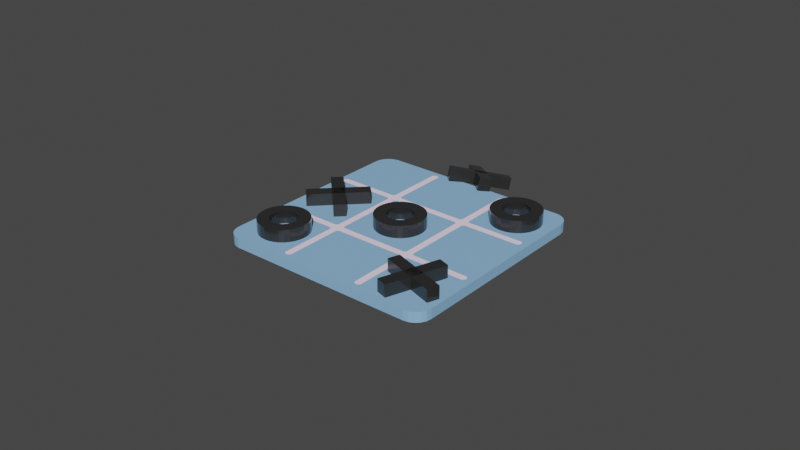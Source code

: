 # Source: tictactoe.blend  (saved by Blender 2.91.10; exported with 4.5.12 LTS)
import bpy
from mathutils import Matrix  # noqa: F401  (used for matrix-valued properties, if any)

bpy.ops.wm.read_factory_settings(use_empty=True)
scene = bpy.context.scene
scene.name = 'Scene'

# ---- collections
col_collection = bpy.data.collections.new('Collection'); scene.collection.children.link(col_collection)
col_fdfdfghghg_svg = bpy.data.collections.new('fdfdfghghg.svg'); scene.collection.children.link(col_fdfdfghghg_svg)

# ---- materials (node trees are filled in below, after node groups)
mat_material = bpy.data.materials.new('Material')
mat_material.alpha_threshold = 0.0
mat_material.line_color = (0.0, 0.0, 0.0, 1.0)
mat_material_005 = bpy.data.materials.new('Material.005')
mat_material_003 = bpy.data.materials.new('Material.003')
mat_svgmat = bpy.data.materials.new('SVGMat')
mat_svgmat.diffuse_color = (0.9505, 0.8078, 1.0, 1.0)

# ---- material node trees
mat_material.use_nodes = True; mat_material.node_tree.nodes.clear()
_N = mat_material.node_tree.nodes; _L = mat_material.node_tree.links
n0 = _N.new('ShaderNodeOutputMaterial'); n0.name = 'Material Output'; n0.location = (300, 300)
n1 = _N.new('ShaderNodeBsdfPrincipled'); n1.name = 'Principled BSDF'; n1.location = (10, 300)
n1.distribution = 'GGX'
n1.subsurface_method = 'BURLEY'
n1.inputs[0].default_value = (0.5303, 0.7596, 0.8, 1.0)
n1.inputs[2].default_value = 0.4312
n1.inputs[3].default_value = 1.45
n1.inputs[13].default_value = 0.4896
n1.inputs[18].default_value = 1.0
n1.inputs[27].default_value = (0.0, 0.0, 0.0, 1.0)
n1.inputs[28].default_value = 1.0
_L.new(n1.outputs[0], n0.inputs[0])
n0.is_active_output = True
mat_material_005.use_nodes = True; mat_material_005.node_tree.nodes.clear()
_N = mat_material_005.node_tree.nodes; _L = mat_material_005.node_tree.links
n0 = _N.new('ShaderNodeBsdfPrincipled'); n0.name = 'Principled BSDF'; n0.location = (10, 300)
n0.distribution = 'GGX'
n0.subsurface_method = 'BURLEY'
n0.inputs[0].default_value = (0.2721, 0.5118, 0.8, 1.0)
n0.inputs[3].default_value = 1.45
n0.inputs[27].default_value = (0.0, 0.0, 0.0, 1.0)
n0.inputs[28].default_value = 1.0
n1 = _N.new('ShaderNodeOutputMaterial'); n1.name = 'Material Output'; n1.location = (300, 300)
_L.new(n0.outputs[0], n1.inputs[0])
n1.is_active_output = True
mat_material_003.use_nodes = True; mat_material_003.node_tree.nodes.clear()
_N = mat_material_003.node_tree.nodes; _L = mat_material_003.node_tree.links
n0 = _N.new('ShaderNodeBsdfPrincipled'); n0.name = 'Principled BSDF'; n0.location = (10, 300)
n0.distribution = 'GGX'
n0.subsurface_method = 'BURLEY'
n0.inputs[0].default_value = (0.02332, 0.02332, 0.02332, 1.0)
n0.inputs[2].default_value = 0.1562
n0.inputs[3].default_value = 1.45
n0.inputs[27].default_value = (0.0, 0.0, 0.0, 1.0)
n0.inputs[28].default_value = 1.0
n1 = _N.new('ShaderNodeOutputMaterial'); n1.name = 'Material Output'; n1.location = (300, 300)
_L.new(n0.outputs[0], n1.inputs[0])
n1.is_active_output = True

# ---- world
world_world = bpy.data.worlds.new('World'); scene.world = world_world
world_world.use_nodes = True; world_world.node_tree.nodes.clear()
_N = world_world.node_tree.nodes; _L = world_world.node_tree.links
n0 = _N.new('ShaderNodeOutputWorld'); n0.name = 'World Output'; n0.location = (300, 300)
n1 = _N.new('ShaderNodeBackground'); n1.name = 'Background'; n1.location = (10, 300)
n1.inputs[0].default_value = (0.05088, 0.05088, 0.05088, 1.0)
_L.new(n1.outputs[0], n0.inputs[0])
n0.is_active_output = True
world_world.color = (0.05088, 0.05088, 0.05088)
world_world.use_sun_shadow = False
world_world.sun_shadow_jitter_overblur = 0.0

# ---- meshes
me_cube = bpy.data.meshes.new('Cube')
me_cube.from_pydata([(0.855, 1.0, 1.0), (1.0, 1.0, 0.855), (0.8998, 1.0, 0.9929), (0.9402, 1.0, 0.9723), (0.9723, 1.0, 0.9402), (0.9929, 1.0, 0.8998), (1.0, 1.0, -0.855), (0.855, 1.0, -1.0), (0.9929, 1.0, -0.8998), (0.9723, 1.0, -0.9402), (0.9402, 1.0, -0.9723), (0.8998, 1.0, -0.9929), (1.0, -1.0, 0.855), (0.855, -1.0, 1.0), (0.9929, -1.0, 0.8998), (0.9723, -1.0, 0.9402), (0.9402, -1.0, 0.9723), (0.8998, -1.0, 0.9929), (0.855, -1.0, -1.0), (1.0, -1.0, -0.855), (0.8998, -1.0, -0.9929), (0.9402, -1.0, -0.9723), (0.9723, -1.0, -0.9402), (0.9929, -1.0, -0.8998), (-1.0, 1.0, 0.855), (-0.855, 1.0, 1.0), (-0.9929, 1.0, 0.8998), (-0.9723, 1.0, 0.9402), (-0.9402, 1.0, 0.9723), (-0.8998, 1.0, 0.9929), (-0.855, 1.0, -1.0), (-1.0, 1.0, -0.855), (-0.8998, 1.0, -0.9929), (-0.9402, 1.0, -0.9723), (-0.9723, 1.0, -0.9402), (-0.9929, 1.0, -0.8998), (-0.855, -1.0, 1.0), (-1.0, -1.0, 0.855), (-0.8998, -1.0, 0.9929), (-0.9402, -1.0, 0.9723), (-0.9723, -1.0, 0.9402), (-0.9929, -1.0, 0.8998), (-1.0, -1.0, -0.855), (-0.855, -1.0, -1.0), (-0.9929, -1.0, -0.8998), (-0.9723, -1.0, -0.9402), (-0.9402, -1.0, -0.9723), (-0.8998, -1.0, -0.9929)], [], [(30, 7, 18, 43), (42, 37, 24, 31), (18, 20, 21, 22, 23, 19, 12, 14, 15, 16, 17, 13, 36, 38, 39, 40, 41, 37, 42, 44, 45, 46, 47, 43), (0, 25, 36, 13), (6, 1, 12, 19), (30, 43, 47, 32), (32, 47, 46, 33), (33, 46, 45, 34), (34, 45, 44, 35), (35, 44, 42, 31), (0, 13, 17, 2), (2, 17, 16, 3), (3, 16, 15, 4), (4, 15, 14, 5), (5, 14, 12, 1), (36, 25, 29, 38), (38, 29, 28, 39), (39, 28, 27, 40), (40, 27, 26, 41), (41, 26, 24, 37), (18, 7, 11, 20), (20, 11, 10, 21), (21, 10, 9, 22), (22, 9, 8, 23), (23, 8, 6, 19), (30, 32, 33, 34, 35, 31, 24, 26, 27, 28, 29, 25, 0, 2, 3, 4, 5, 1, 6, 8, 9, 10, 11, 7)])
me_cube.polygons.foreach_set('material_index', [1, 1, 1, 1, 1, 1, 1, 1, 1, 1, 1, 1, 1, 1, 1, 1, 1, 1, 1, 1, 1, 1, 1, 1, 1, 1])
_uv = me_cube.uv_layers.new(name='UVMap')
_uv.uv.foreach_set('vector', [0.1431, 0.5, 0.3569, 0.5, 0.3569, 0.75, 0.1431, 0.75, 0.3931, 0.0, 0.6069, 0.0, 0.6069, 0.25, 0.3931, 0.25, 0.375, 0.7681, 0.3669, 0.7542, 0.3712, 0.7525, 0.3825, 0.7512, 0.3875, 0.7503, 0.3931, 0.75, 0.6069, 0.75, 0.6125, 0.7503, 0.6175, 0.7512, 0.6288, 0.7525, 0.6331, 0.7542, 0.625, 0.7681, 0.625, 0.9819, 0.6241, 0.9875, 0.6215, 0.9925, 0.6175, 0.9965, 0.6125, 0.9991, 0.6069, 1.0, 0.3931, 1.0, 0.3875, 0.9991, 0.3825, 0.9965, 0.3785, 0.9925, 0.3759, 0.9875, 0.375, 0.9819, 0.6431, 0.5, 0.8569, 0.5, 0.8569, 0.75, 0.6431, 0.75, 0.3931, 0.5, 0.6069, 0.5, 0.6069, 0.75, 0.3931, 0.75, 0.1431, 0.5, 0.1431, 0.75, 0.1375, 0.75, 0.1375, 0.5, 0.1375, 0.5, 0.1375, 0.75, 0.1325, 0.75, 0.1325, 0.5, 0.1325, 0.5, 0.1325, 0.75, 0.125, 0.75, 0.125, 0.5, 0.3825, 0.25, 0.3825, 0.0, 0.3875, 0.0, 0.3875, 0.25, 0.3875, 0.25, 0.3875, 0.0, 0.3931, 0.0, 0.3931, 0.25, 0.6431, 0.5, 0.6431, 0.75, 0.6331, 0.7542, 0.6331, 0.4958, 0.6331, 0.4958, 0.6331, 0.7542, 0.6288, 0.7525, 0.6288, 0.4975, 0.6288, 0.4975, 0.6288, 0.7525, 0.6175, 0.7512, 0.6175, 0.4988, 0.6175, 0.4988, 0.6175, 0.7512, 0.6125, 0.7503, 0.6125, 0.4997, 0.6125, 0.4997, 0.6125, 0.7503, 0.6069, 0.75, 0.6069, 0.5, 0.8569, 0.75, 0.8569, 0.5, 0.8625, 0.5, 0.8625, 0.75, 0.8625, 0.75, 0.8625, 0.5, 0.8675, 0.5, 0.8675, 0.75, 0.625, 0.0, 0.625, 0.25, 0.6175, 0.25, 0.6175, 0.0, 0.6175, 0.0, 0.6175, 0.25, 0.6125, 0.25, 0.6125, 0.0, 0.6125, 0.0, 0.6125, 0.25, 0.6069, 0.25, 0.6069, 0.0, 0.3569, 0.75, 0.3569, 0.5, 0.3669, 0.4958, 0.3669, 0.7542, 0.3669, 0.7542, 0.3669, 0.4958, 0.3712, 0.4975, 0.3712, 0.7525, 0.3712, 0.7525, 0.3712, 0.4975, 0.3825, 0.4988, 0.3825, 0.7512, 0.3825, 0.7512, 0.3825, 0.4988, 0.3875, 0.4997, 0.3875, 0.7503, 0.3875, 0.7503, 0.3875, 0.4997, 0.3931, 0.5, 0.3931, 0.75, 0.375, 0.2681, 0.3759, 0.2625, 0.3785, 0.2575, 0.3825, 0.2535, 0.3875, 0.2509, 0.3931, 0.25, 0.6069, 0.25, 0.6125, 0.2509, 0.6175, 0.2535, 0.6215, 0.2575, 0.6241, 0.2625, 0.625, 0.2681, 0.625, 0.4819, 0.6331, 0.4958, 0.6288, 0.4975, 0.6175, 0.4988, 0.6125, 0.4997, 0.6069, 0.5, 0.3931, 0.5, 0.3875, 0.4997, 0.3825, 0.4988, 0.3712, 0.4975, 0.3669, 0.4958, 0.375, 0.4819])
me_cube.materials.append(mat_material)
me_cube.materials.append(mat_material_005)
me_cube.use_remesh_preserve_volume = False
me_cube.use_remesh_preserve_attributes = False
me_cube.use_mirror_vertex_groups = False
me_cube.update()
me_cylinder = bpy.data.meshes.new('Cylinder')
me_cylinder.from_pydata([(-1.804e-07, 0.5276, -1.0), (-1.804e-07, 0.5276, 1.0), (0.1029, 0.5175, -1.0), (0.1029, 0.5175, 1.0), (0.2019, 0.4874, -1.0), (0.2019, 0.4874, 1.0), (0.2931, 0.4387, -1.0), (0.2931, 0.4387, 1.0), (0.3731, 0.3731, -1.0), (0.3731, 0.3731, 1.0), (0.4387, 0.2931, -1.0), (0.4387, 0.2931, 1.0), (0.4874, 0.2019, -1.0), (0.4874, 0.2019, 1.0), (0.5175, 0.1029, -1.0), (0.5175, 0.1029, 1.0), (0.5276, 2.996e-09, -1.0), (0.5276, 2.996e-09, 1.0), (0.5175, -0.1029, -1.0), (0.5175, -0.1029, 1.0), (0.4874, -0.2019, -1.0), (0.4874, -0.2019, 1.0), (0.4387, -0.2931, -1.0), (0.4387, -0.2931, 1.0), (0.3731, -0.3731, -1.0), (0.3731, -0.3731, 1.0), (0.2931, -0.4387, -1.0), (0.2931, -0.4387, 1.0), (0.2019, -0.4874, -1.0), (0.2019, -0.4874, 1.0), (0.1029, -0.5175, -1.0), (0.1029, -0.5175, 1.0), (-1.808e-07, -0.5276, -1.0), (-1.808e-07, -0.5276, 1.0), (-0.1029, -0.5175, -1.0), (-0.1029, -0.5175, 1.0), (-0.2019, -0.4874, -1.0), (-0.2019, -0.4874, 1.0), (-0.2931, -0.4387, -1.0), (-0.2931, -0.4387, 1.0), (-0.3731, -0.3731, -1.0), (-0.3731, -0.3731, 1.0), (-0.4387, -0.2931, -1.0), (-0.4387, -0.2931, 1.0), (-0.4874, -0.2019, -1.0), (-0.4874, -0.2019, 1.0), (-0.5175, -0.1029, -1.0), (-0.5175, -0.1029, 1.0), (-0.5276, 5.341e-07, -1.0), (-0.5276, 5.341e-07, 1.0), (-0.5175, 0.1029, -1.0), (-0.5175, 0.1029, 1.0), (-0.4874, 0.2019, -1.0), (-0.4874, 0.2019, 1.0), (-0.4387, 0.2931, -1.0), (-0.4387, 0.2931, 1.0), (-0.3731, 0.3731, -1.0), (-0.3731, 0.3731, 1.0), (-0.2931, 0.4387, -1.0), (-0.2931, 0.4387, 1.0), (-0.2019, 0.4874, -1.0), (-0.2019, 0.4874, 1.0), (-0.1029, 0.5175, -1.0), (-0.1029, 0.5175, 1.0), (0.0, 1.0, -1.0), (0.1951, 0.9808, -1.0), (0.1951, 0.9808, 1.0), (0.0, 1.0, 1.0), (0.3827, 0.9239, -1.0), (0.3827, 0.9239, 1.0), (0.5556, 0.8315, -1.0), (0.5556, 0.8315, 1.0), (0.7071, 0.7071, -1.0), (0.7071, 0.7071, 1.0), (0.8315, 0.5556, -1.0), (0.8315, 0.5556, 1.0), (0.9239, 0.3827, -1.0), (0.9239, 0.3827, 1.0), (0.9808, 0.1951, -1.0), (0.9808, 0.1951, 1.0), (1.0, 7.55e-08, -1.0), (1.0, 7.55e-08, 1.0), (0.9808, -0.1951, -1.0), (0.9808, -0.1951, 1.0), (0.9239, -0.3827, -1.0), (0.9239, -0.3827, 1.0), (0.8315, -0.5556, -1.0), (0.8315, -0.5556, 1.0), (0.7071, -0.7071, -1.0), (0.7071, -0.7071, 1.0), (0.5556, -0.8315, -1.0), (0.5556, -0.8315, 1.0), (0.3827, -0.9239, -1.0), (0.3827, -0.9239, 1.0), (0.1951, -0.9808, -1.0), (0.1951, -0.9808, 1.0), (-3.258e-07, -1.0, -1.0), (-3.258e-07, -1.0, 1.0), (-0.1951, -0.9808, -1.0), (-0.1951, -0.9808, 1.0), (-0.3827, -0.9239, -1.0), (-0.3827, -0.9239, 1.0), (-0.5556, -0.8315, -1.0), (-0.5556, -0.8315, 1.0), (-0.7071, -0.7071, -1.0), (-0.7071, -0.7071, 1.0), (-0.8315, -0.5556, -1.0), (-0.8315, -0.5556, 1.0), (-0.9239, -0.3827, -1.0), (-0.9239, -0.3827, 1.0), (-0.9808, -0.1951, -1.0), (-0.9808, -0.1951, 1.0), (-1.0, 9.656e-07, -1.0), (-1.0, 9.656e-07, 1.0), (-0.9808, 0.1951, -1.0), (-0.9808, 0.1951, 1.0), (-0.9239, 0.3827, -1.0), (-0.9239, 0.3827, 1.0), (-0.8315, 0.5556, -1.0), (-0.8315, 0.5556, 1.0), (-0.7071, 0.7071, -1.0), (-0.7071, 0.7071, 1.0), (-0.5556, 0.8315, -1.0), (-0.5556, 0.8315, 1.0), (-0.3827, 0.9239, -1.0), (-0.3827, 0.9239, 1.0), (-0.1951, 0.9808, -1.0), (-0.1951, 0.9808, 1.0)], [], [(64, 67, 66, 65), (65, 66, 69, 68), (68, 69, 71, 70), (70, 71, 73, 72), (72, 73, 75, 74), (74, 75, 77, 76), (76, 77, 79, 78), (78, 79, 81, 80), (80, 81, 83, 82), (82, 83, 85, 84), (84, 85, 87, 86), (86, 87, 89, 88), (88, 89, 91, 90), (90, 91, 93, 92), (92, 93, 95, 94), (94, 95, 97, 96), (96, 97, 99, 98), (98, 99, 101, 100), (100, 101, 103, 102), (102, 103, 105, 104), (104, 105, 107, 106), (106, 107, 109, 108), (108, 109, 111, 110), (110, 111, 113, 112), (112, 113, 115, 114), (114, 115, 117, 116), (116, 117, 119, 118), (118, 119, 121, 120), (120, 121, 123, 122), (122, 123, 125, 124), (124, 125, 127, 126), (126, 127, 67, 64), (2, 0, 64, 65), (1, 3, 66, 67), (4, 2, 65, 68), (3, 5, 69, 66), (6, 4, 68, 70), (5, 7, 71, 69), (8, 6, 70, 72), (7, 9, 73, 71), (10, 8, 72, 74), (9, 11, 75, 73), (12, 10, 74, 76), (11, 13, 77, 75), (14, 12, 76, 78), (13, 15, 79, 77), (16, 14, 78, 80), (15, 17, 81, 79), (18, 16, 80, 82), (17, 19, 83, 81), (20, 18, 82, 84), (19, 21, 85, 83), (22, 20, 84, 86), (21, 23, 87, 85), (24, 22, 86, 88), (23, 25, 89, 87), (26, 24, 88, 90), (25, 27, 91, 89), (28, 26, 90, 92), (27, 29, 93, 91), (30, 28, 92, 94), (29, 31, 95, 93), (32, 30, 94, 96), (31, 33, 97, 95), (34, 32, 96, 98), (33, 35, 99, 97), (36, 34, 98, 100), (35, 37, 101, 99), (38, 36, 100, 102), (37, 39, 103, 101), (40, 38, 102, 104), (39, 41, 105, 103), (42, 40, 104, 106), (41, 43, 107, 105), (44, 42, 106, 108), (43, 45, 109, 107), (46, 44, 108, 110), (45, 47, 111, 109), (48, 46, 110, 112), (47, 49, 113, 111), (50, 48, 112, 114), (49, 51, 115, 113), (52, 50, 114, 116), (51, 53, 117, 115), (54, 52, 116, 118), (53, 55, 119, 117), (56, 54, 118, 120), (55, 57, 121, 119), (58, 56, 120, 122), (57, 59, 123, 121), (60, 58, 122, 124), (59, 61, 125, 123), (62, 60, 124, 126), (61, 63, 127, 125), (0, 62, 126, 64), (63, 1, 67, 127), (52, 54, 55, 53), (54, 56, 57, 55), (56, 58, 59, 57), (58, 60, 61, 59), (60, 62, 63, 61), (62, 0, 1, 63), (0, 2, 3, 1), (2, 4, 5, 3), (4, 6, 7, 5), (6, 8, 9, 7), (8, 10, 11, 9), (10, 12, 13, 11), (12, 14, 15, 13), (14, 16, 17, 15), (16, 18, 19, 17), (18, 20, 21, 19), (20, 22, 23, 21), (22, 24, 25, 23), (24, 26, 27, 25), (26, 28, 29, 27), (28, 30, 31, 29), (30, 32, 33, 31), (32, 34, 35, 33), (34, 36, 37, 35), (36, 38, 39, 37), (38, 40, 41, 39), (40, 42, 43, 41), (42, 44, 45, 43), (44, 46, 47, 45), (46, 48, 49, 47), (48, 50, 51, 49), (50, 52, 53, 51)])
_uv = me_cylinder.uv_layers.new(name='UVMap')
_uv.uv.foreach_set('vector', [1.0, 0.5, 1.0, 1.0, 0.9688, 1.0, 0.9688, 0.5, 0.9688, 0.5, 0.9688, 1.0, 0.9375, 1.0, 0.9375, 0.5, 0.9375, 0.5, 0.9375, 1.0, 0.9062, 1.0, 0.9062, 0.5, 0.9062, 0.5, 0.9062, 1.0, 0.875, 1.0, 0.875, 0.5, 0.875, 0.5, 0.875, 1.0, 0.8438, 1.0, 0.8438, 0.5, 0.8438, 0.5, 0.8438, 1.0, 0.8125, 1.0, 0.8125, 0.5, 0.8125, 0.5, 0.8125, 1.0, 0.7812, 1.0, 0.7812, 0.5, 0.7812, 0.5, 0.7812, 1.0, 0.75, 1.0, 0.75, 0.5, 0.75, 0.5, 0.75, 1.0, 0.7188, 1.0, 0.7188, 0.5, 0.7188, 0.5, 0.7188, 1.0, 0.6875, 1.0, 0.6875, 0.5, 0.6875, 0.5, 0.6875, 1.0, 0.6562, 1.0, 0.6562, 0.5, 0.6562, 0.5, 0.6562, 1.0, 0.625, 1.0, 0.625, 0.5, 0.625, 0.5, 0.625, 1.0, 0.5938, 1.0, 0.5938, 0.5, 0.5938, 0.5, 0.5938, 1.0, 0.5625, 1.0, 0.5625, 0.5, 0.5625, 0.5, 0.5625, 1.0, 0.5312, 1.0, 0.5312, 0.5, 0.5312, 0.5, 0.5312, 1.0, 0.5, 1.0, 0.5, 0.5, 0.5, 0.5, 0.5, 1.0, 0.4688, 1.0, 0.4688, 0.5, 0.4688, 0.5, 0.4688, 1.0, 0.4375, 1.0, 0.4375, 0.5, 0.4375, 0.5, 0.4375, 1.0, 0.4062, 1.0, 0.4062, 0.5, 0.4062, 0.5, 0.4062, 1.0, 0.375, 1.0, 0.375, 0.5, 0.375, 0.5, 0.375, 1.0, 0.3438, 1.0, 0.3438, 0.5, 0.3438, 0.5, 0.3438, 1.0, 0.3125, 1.0, 0.3125, 0.5, 0.3125, 0.5, 0.3125, 1.0, 0.2812, 1.0, 0.2812, 0.5, 0.2812, 0.5, 0.2812, 1.0, 0.25, 1.0, 0.25, 0.5, 0.25, 0.5, 0.25, 1.0, 0.2188, 1.0, 0.2188, 0.5, 0.2188, 0.5, 0.2188, 1.0, 0.1875, 1.0, 0.1875, 0.5, 0.1875, 0.5, 0.1875, 1.0, 0.1562, 1.0, 0.1562, 0.5, 0.1562, 0.5, 0.1562, 1.0, 0.125, 1.0, 0.125, 0.5, 0.125, 0.5, 0.125, 1.0, 0.09375, 1.0, 0.09375, 0.5, 0.09375, 0.5, 0.09375, 1.0, 0.0625, 1.0, 0.0625, 0.5, 0.0625, 0.5, 0.0625, 1.0, 0.03125, 1.0, 0.03125, 0.5, 0.03125, 0.5, 0.03125, 1.0, 0.0, 1.0, 0.0, 0.5, 0.7747, 0.3742, 0.75, 0.3766, 0.75, 0.49, 0.7968, 0.4854, 0.25, 0.3766, 0.2747, 0.3742, 0.2968, 0.4854, 0.25, 0.49, 0.7985, 0.367, 0.7747, 0.3742, 0.7968, 0.4854, 0.8418, 0.4717, 0.2747, 0.3742, 0.2985, 0.367, 0.3418, 0.4717, 0.2968, 0.4854, 0.8203, 0.3553, 0.7985, 0.367, 0.8418, 0.4717, 0.8833, 0.4496, 0.2985, 0.367, 0.3203, 0.3553, 0.3833, 0.4496, 0.3418, 0.4717, 0.8395, 0.3395, 0.8203, 0.3553, 0.8833, 0.4496, 0.9197, 0.4197, 0.3203, 0.3553, 0.3395, 0.3395, 0.4197, 0.4197, 0.3833, 0.4496, 0.8553, 0.3203, 0.8395, 0.3395, 0.9197, 0.4197, 0.9496, 0.3833, 0.3395, 0.3395, 0.3553, 0.3203, 0.4496, 0.3833, 0.4197, 0.4197, 0.867, 0.2985, 0.8553, 0.3203, 0.9496, 0.3833, 0.9717, 0.3418, 0.3553, 0.3203, 0.367, 0.2985, 0.4717, 0.3418, 0.4496, 0.3833, 0.8742, 0.2747, 0.867, 0.2985, 0.9717, 0.3418, 0.9854, 0.2968, 0.367, 0.2985, 0.3742, 0.2747, 0.4854, 0.2968, 0.4717, 0.3418, 0.8766, 0.25, 0.8742, 0.2747, 0.9854, 0.2968, 0.99, 0.25, 0.3742, 0.2747, 0.3766, 0.25, 0.49, 0.25, 0.4854, 0.2968, 0.8742, 0.2253, 0.8766, 0.25, 0.99, 0.25, 0.9854, 0.2032, 0.3766, 0.25, 0.3742, 0.2253, 0.4854, 0.2032, 0.49, 0.25, 0.867, 0.2015, 0.8742, 0.2253, 0.9854, 0.2032, 0.9717, 0.1582, 0.3742, 0.2253, 0.367, 0.2015, 0.4717, 0.1582, 0.4854, 0.2032, 0.8553, 0.1797, 0.867, 0.2015, 0.9717, 0.1582, 0.9496, 0.1167, 0.367, 0.2015, 0.3553, 0.1797, 0.4496, 0.1167, 0.4717, 0.1582, 0.8395, 0.1605, 0.8553, 0.1797, 0.9496, 0.1167, 0.9197, 0.08029, 0.3553, 0.1797, 0.3395, 0.1605, 0.4197, 0.08029, 0.4496, 0.1167, 0.8203, 0.1447, 0.8395, 0.1605, 0.9197, 0.08029, 0.8833, 0.05045, 0.3395, 0.1605, 0.3203, 0.1447, 0.3833, 0.05045, 0.4197, 0.08029, 0.7985, 0.133, 0.8203, 0.1447, 0.8833, 0.05045, 0.8418, 0.02827, 0.3203, 0.1447, 0.2985, 0.133, 0.3418, 0.02827, 0.3833, 0.05045, 0.7747, 0.1258, 0.7985, 0.133, 0.8418, 0.02827, 0.7968, 0.01461, 0.2985, 0.133, 0.2747, 0.1258, 0.2968, 0.01461, 0.3418, 0.02827, 0.75, 0.1234, 0.7747, 0.1258, 0.7968, 0.01461, 0.75, 0.01, 0.2747, 0.1258, 0.25, 0.1234, 0.25, 0.01, 0.2968, 0.01461, 0.7253, 0.1258, 0.75, 0.1234, 0.75, 0.01, 0.7032, 0.01461, 0.25, 0.1234, 0.2253, 0.1258, 0.2032, 0.01461, 0.25, 0.01, 0.7015, 0.133, 0.7253, 0.1258, 0.7032, 0.01461, 0.6582, 0.02827, 0.2253, 0.1258, 0.2015, 0.133, 0.1582, 0.02827, 0.2032, 0.01461, 0.6797, 0.1447, 0.7015, 0.133, 0.6582, 0.02827, 0.6167, 0.05045, 0.2015, 0.133, 0.1797, 0.1447, 0.1167, 0.05045, 0.1582, 0.02827, 0.6605, 0.1605, 0.6797, 0.1447, 0.6167, 0.05045, 0.5803, 0.08029, 0.1797, 0.1447, 0.1605, 0.1605, 0.08029, 0.08029, 0.1167, 0.05045, 0.6447, 0.1797, 0.6605, 0.1605, 0.5803, 0.08029, 0.5504, 0.1167, 0.1605, 0.1605, 0.1447, 0.1797, 0.05045, 0.1167, 0.08029, 0.08029, 0.633, 0.2015, 0.6447, 0.1797, 0.5504, 0.1167, 0.5283, 0.1582, 0.1447, 0.1797, 0.133, 0.2015, 0.02827, 0.1582, 0.05045, 0.1167, 0.6258, 0.2253, 0.633, 0.2015, 0.5283, 0.1582, 0.5146, 0.2032, 0.133, 0.2015, 0.1258, 0.2253, 0.01461, 0.2032, 0.02827, 0.1582, 0.6234, 0.25, 0.6258, 0.2253, 0.5146, 0.2032, 0.51, 0.25, 0.1258, 0.2253, 0.1234, 0.25, 0.01, 0.25, 0.01461, 0.2032, 0.6258, 0.2747, 0.6234, 0.25, 0.51, 0.25, 0.5146, 0.2968, 0.1234, 0.25, 0.1258, 0.2747, 0.01461, 0.2968, 0.01, 0.25, 0.633, 0.2985, 0.6258, 0.2747, 0.5146, 0.2968, 0.5283, 0.3418, 0.1258, 0.2747, 0.133, 0.2985, 0.02827, 0.3418, 0.01461, 0.2968, 0.6447, 0.3203, 0.633, 0.2985, 0.5283, 0.3418, 0.5504, 0.3833, 0.133, 0.2985, 0.1447, 0.3203, 0.05045, 0.3833, 0.02827, 0.3418, 0.6605, 0.3395, 0.6447, 0.3203, 0.5504, 0.3833, 0.5803, 0.4197, 0.1447, 0.3203, 0.1605, 0.3395, 0.08029, 0.4197, 0.05045, 0.3833, 0.6797, 0.3553, 0.6605, 0.3395, 0.5803, 0.4197, 0.6167, 0.4496, 0.1605, 0.3395, 0.1797, 0.3553, 0.1167, 0.4496, 0.08029, 0.4197, 0.7015, 0.367, 0.6797, 0.3553, 0.6167, 0.4496, 0.6582, 0.4717, 0.1797, 0.3553, 0.2015, 0.367, 0.1582, 0.4717, 0.1167, 0.4496, 0.7253, 0.3742, 0.7015, 0.367, 0.6582, 0.4717, 0.7032, 0.4854, 0.2015, 0.367, 0.2253, 0.3742, 0.2032, 0.4854, 0.1582, 0.4717, 0.75, 0.3766, 0.7253, 0.3742, 0.7032, 0.4854, 0.75, 0.49, 0.2253, 0.3742, 0.25, 0.3766, 0.25, 0.49, 0.2032, 0.4854, 0.633, 0.2985, 0.6447, 0.3203, 0.1447, 0.3203, 0.133, 0.2985, 0.6447, 0.3203, 0.6605, 0.3395, 0.1605, 0.3395, 0.1447, 0.3203, 0.6605, 0.3395, 0.6797, 0.3553, 0.1797, 0.3553, 0.1605, 0.3395, 0.6797, 0.3553, 0.7015, 0.367, 0.2015, 0.367, 0.1797, 0.3553, 0.7015, 0.367, 0.7253, 0.3742, 0.2253, 0.3742, 0.2015, 0.367, 0.7253, 0.3742, 0.75, 0.3766, 0.25, 0.3766, 0.2253, 0.3742, 0.75, 0.3766, 0.7747, 0.3742, 0.2747, 0.3742, 0.25, 0.3766, 0.7747, 0.3742, 0.7985, 0.367, 0.2985, 0.367, 0.2747, 0.3742, 0.7985, 0.367, 0.8203, 0.3553, 0.3203, 0.3553, 0.2985, 0.367, 0.8203, 0.3553, 0.8395, 0.3395, 0.3395, 0.3395, 0.3203, 0.3553, 0.8395, 0.3395, 0.8553, 0.3203, 0.3553, 0.3203, 0.3395, 0.3395, 0.8553, 0.3203, 0.867, 0.2985, 0.367, 0.2985, 0.3553, 0.3203, 0.867, 0.2985, 0.8742, 0.2747, 0.3742, 0.2747, 0.367, 0.2985, 0.8742, 0.2747, 0.8766, 0.25, 0.3766, 0.25, 0.3742, 0.2747, 0.8766, 0.25, 0.8742, 0.2253, 0.3742, 0.2253, 0.3766, 0.25, 0.8742, 0.2253, 0.867, 0.2015, 0.367, 0.2015, 0.3742, 0.2253, 0.867, 0.2015, 0.8553, 0.1797, 0.3553, 0.1797, 0.367, 0.2015, 0.8553, 0.1797, 0.8395, 0.1605, 0.3395, 0.1605, 0.3553, 0.1797, 0.8395, 0.1605, 0.8203, 0.1447, 0.3203, 0.1447, 0.3395, 0.1605, 0.8203, 0.1447, 0.7985, 0.133, 0.2985, 0.133, 0.3203, 0.1447, 0.7985, 0.133, 0.7747, 0.1258, 0.2747, 0.1258, 0.2985, 0.133, 0.7747, 0.1258, 0.75, 0.1234, 0.25, 0.1234, 0.2747, 0.1258, 0.75, 0.1234, 0.7253, 0.1258, 0.2253, 0.1258, 0.25, 0.1234, 0.7253, 0.1258, 0.7015, 0.133, 0.2015, 0.133, 0.2253, 0.1258, 0.7015, 0.133, 0.6797, 0.1447, 0.1797, 0.1447, 0.2015, 0.133, 0.6797, 0.1447, 0.6605, 0.1605, 0.1605, 0.1605, 0.1797, 0.1447, 0.6605, 0.1605, 0.6447, 0.1797, 0.1447, 0.1797, 0.1605, 0.1605, 0.6447, 0.1797, 0.633, 0.2015, 0.133, 0.2015, 0.1447, 0.1797, 0.633, 0.2015, 0.6258, 0.2253, 0.1258, 0.2253, 0.133, 0.2015, 0.6258, 0.2253, 0.6234, 0.25, 0.1234, 0.25, 0.1258, 0.2253, 0.6234, 0.25, 0.6258, 0.2747, 0.1258, 0.2747, 0.1234, 0.25, 0.6258, 0.2747, 0.633, 0.2985, 0.133, 0.2985, 0.1258, 0.2747])
me_cylinder.materials.append(mat_material_003)
me_cylinder.use_remesh_fix_poles = True
me_cylinder.use_remesh_preserve_attributes = False
me_cylinder.use_mirror_vertex_groups = False
me_cylinder.update()
me_cube_001 = bpy.data.meshes.new('Cube.001')
me_cube_001.from_pydata([(-1.0, -1.0, -0.9339), (-0.9339, -1.0, -1.0), (-0.9983, -1.0, -0.9486), (-0.9935, -1.0, -0.9626), (-0.9856, -1.0, -0.9751), (-0.9751, -1.0, -0.9856), (-0.9626, -1.0, -0.9935), (-0.9486, -1.0, -0.9983), (-0.9339, -1.0, 1.0), (-1.0, -1.0, 0.9339), (-0.9486, -1.0, 0.9983), (-0.9626, -1.0, 0.9935), (-0.9751, -1.0, 0.9856), (-0.9856, -1.0, 0.9751), (-0.9935, -1.0, 0.9626), (-0.9983, -1.0, 0.9486), (-0.9339, 1.0, -1.0), (-1.0, 1.0, -0.9339), (-0.9486, 1.0, -0.9983), (-0.9626, 1.0, -0.9935), (-0.9751, 1.0, -0.9856), (-0.9856, 1.0, -0.9751), (-0.9935, 1.0, -0.9626), (-0.9983, 1.0, -0.9486), (-1.0, 1.0, 0.9339), (-0.9339, 1.0, 1.0), (-0.9983, 1.0, 0.9486), (-0.9935, 1.0, 0.9626), (-0.9856, 1.0, 0.9751), (-0.9751, 1.0, 0.9856), (-0.9626, 1.0, 0.9935), (-0.9486, 1.0, 0.9983), (0.9339, -1.0, -1.0), (1.0, -1.0, -0.9339), (0.9486, -1.0, -0.9983), (0.9626, -1.0, -0.9935), (0.9751, -1.0, -0.9856), (0.9856, -1.0, -0.9751), (0.9935, -1.0, -0.9626), (0.9983, -1.0, -0.9486), (1.0, -1.0, 0.9339), (0.9339, -1.0, 1.0), (0.9983, -1.0, 0.9486), (0.9935, -1.0, 0.9626), (0.9856, -1.0, 0.9751), (0.9751, -1.0, 0.9856), (0.9626, -1.0, 0.9935), (0.9486, -1.0, 0.9983), (1.0, 1.0, -0.9339), (0.9339, 1.0, -1.0), (0.9983, 1.0, -0.9486), (0.9935, 1.0, -0.9626), (0.9856, 1.0, -0.9751), (0.9751, 1.0, -0.9856), (0.9626, 1.0, -0.9935), (0.9486, 1.0, -0.9983), (0.9339, 1.0, 1.0), (1.0, 1.0, 0.9339), (0.9486, 1.0, 0.9983), (0.9626, 1.0, 0.9935), (0.9751, 1.0, 0.9856), (0.9856, 1.0, 0.9751), (0.9935, 1.0, 0.9626), (0.9983, 1.0, 0.9486), (-0.1883, -1.0, 4.96), (-0.2016, -1.0, 4.632), (-0.1912, -1.0, 4.952), (-0.1941, -1.0, 4.928), (-0.1966, -1.0, 4.888), (-0.1987, -1.0, 4.837), (-0.2003, -1.0, 4.774), (-0.2013, -1.0, 4.705), (0.2016, -1.0, 4.632), (0.1883, -1.0, 4.96), (0.2013, -1.0, 4.705), (0.2003, -1.0, 4.774), (0.1987, -1.0, 4.837), (0.1966, -1.0, 4.888), (0.1941, -1.0, 4.928), (0.1913, -1.0, 4.952), (-0.2016, 1.0, 4.632), (-0.1883, 1.0, 4.96), (-0.2013, 1.0, 4.705), (-0.2003, 1.0, 4.774), (-0.1987, 1.0, 4.837), (-0.1966, 1.0, 4.888), (-0.1941, 1.0, 4.928), (-0.1912, 1.0, 4.952), (0.1883, 1.0, 4.96), (0.2016, 1.0, 4.632), (0.1913, 1.0, 4.952), (0.1941, 1.0, 4.928), (0.1966, 1.0, 4.888), (0.1987, 1.0, 4.837), (0.2003, 1.0, 4.774), (0.2013, 1.0, 4.705), (-0.2016, -1.0, -4.632), (-0.1883, -1.0, -4.96), (-0.2013, -1.0, -4.705), (-0.2003, -1.0, -4.774), (-0.1987, -1.0, -4.837), (-0.1966, -1.0, -4.888), (-0.1941, -1.0, -4.928), (-0.1912, -1.0, -4.952), (0.1883, -1.0, -4.96), (0.2016, -1.0, -4.632), (0.1913, -1.0, -4.952), (0.1941, -1.0, -4.928), (0.1966, -1.0, -4.888), (0.1987, -1.0, -4.837), (0.2003, -1.0, -4.774), (0.2013, -1.0, -4.705), (-0.1883, 1.0, -4.96), (-0.2016, 1.0, -4.632), (-0.1912, 1.0, -4.952), (-0.1941, 1.0, -4.928), (-0.1966, 1.0, -4.888), (-0.1987, 1.0, -4.837), (-0.2003, 1.0, -4.774), (-0.2013, 1.0, -4.705), (0.2016, 1.0, -4.632), (0.1883, 1.0, -4.96), (0.2013, 1.0, -4.705), (0.2003, 1.0, -4.774), (0.1987, 1.0, -4.837), (0.1966, 1.0, -4.888), (0.1941, 1.0, -4.928), (0.1913, 1.0, -4.952)], [], [(32, 34, 35, 36, 37, 38, 39, 33, 40, 42, 43, 44, 45, 46, 47, 41, 8, 10, 11, 12, 13, 14, 15, 9, 0, 2, 3, 4, 5, 6, 7, 1), (48, 57, 40, 33), (56, 25, 8, 41), (0, 9, 24, 17), (16, 18, 19, 20, 21, 22, 23, 17, 24, 26, 27, 28, 29, 30, 31, 25, 56, 58, 59, 60, 61, 62, 63, 57, 48, 50, 51, 52, 53, 54, 55, 49), (16, 1, 7, 18), (18, 7, 6, 19), (19, 6, 5, 20), (20, 5, 4, 21), (21, 4, 3, 22), (22, 3, 2, 23), (23, 2, 0, 17), (8, 25, 31, 10), (10, 31, 30, 11), (11, 30, 29, 12), (12, 29, 28, 13), (13, 28, 27, 14), (14, 27, 26, 15), (15, 26, 24, 9), (32, 49, 55, 34), (34, 55, 54, 35), (35, 54, 53, 36), (36, 53, 52, 37), (37, 52, 51, 38), (38, 51, 50, 39), (39, 50, 48, 33), (56, 41, 47, 58), (58, 47, 46, 59), (59, 46, 45, 60), (60, 45, 44, 61), (61, 44, 43, 62), (62, 43, 42, 63), (63, 42, 40, 57), (16, 49, 32, 1), (96, 98, 99, 100, 101, 102, 103, 97, 104, 106, 107, 108, 109, 110, 111, 105, 72, 74, 75, 76, 77, 78, 79, 73, 64, 66, 67, 68, 69, 70, 71, 65), (112, 121, 104, 97), (120, 89, 72, 105), (64, 73, 88, 81), (80, 82, 83, 84, 85, 86, 87, 81, 88, 90, 91, 92, 93, 94, 95, 89, 120, 122, 123, 124, 125, 126, 127, 121, 112, 114, 115, 116, 117, 118, 119, 113), (80, 65, 71, 82), (82, 71, 70, 83), (83, 70, 69, 84), (84, 69, 68, 85), (85, 68, 67, 86), (86, 67, 66, 87), (87, 66, 64, 81), (72, 89, 95, 74), (74, 95, 94, 75), (75, 94, 93, 76), (76, 93, 92, 77), (77, 92, 91, 78), (78, 91, 90, 79), (79, 90, 88, 73), (96, 113, 119, 98), (98, 119, 118, 99), (99, 118, 117, 100), (100, 117, 116, 101), (101, 116, 115, 102), (102, 115, 114, 103), (103, 114, 112, 97), (120, 105, 111, 122), (122, 111, 110, 123), (123, 110, 109, 124), (124, 109, 108, 125), (125, 108, 107, 126), (126, 107, 106, 127), (127, 106, 104, 121), (80, 113, 96, 65)])
_uv = me_cube_001.uv_layers.new(name='UVMap')
_uv.uv.foreach_set('vector', [0.375, 0.7583, 0.3708, 0.7521, 0.3722, 0.7516, 0.3735, 0.751, 0.3781, 0.7506, 0.3797, 0.7503, 0.3814, 0.7501, 0.3833, 0.75, 0.6167, 0.75, 0.6186, 0.7501, 0.6203, 0.7503, 0.6219, 0.7506, 0.6265, 0.751, 0.6278, 0.7516, 0.6292, 0.7521, 0.625, 0.7583, 0.625, 0.9917, 0.6248, 0.9936, 0.6242, 0.9953, 0.6232, 0.9969, 0.6219, 0.9982, 0.6203, 0.9992, 0.6186, 0.9998, 0.6167, 1.0, 0.3833, 1.0, 0.3814, 0.9998, 0.3797, 0.9992, 0.3781, 0.9982, 0.3768, 0.9969, 0.3758, 0.9953, 0.3752, 0.9936, 0.375, 0.9917, 0.3833, 0.5, 0.6167, 0.5, 0.6167, 0.75, 0.3833, 0.75, 0.6333, 0.5, 0.8667, 0.5, 0.8667, 0.75, 0.6333, 0.75, 0.3833, 0.0, 0.6167, 0.0, 0.6167, 0.25, 0.3833, 0.25, 0.375, 0.2583, 0.3752, 0.2564, 0.3758, 0.2547, 0.3768, 0.2531, 0.3781, 0.2518, 0.3797, 0.2508, 0.3814, 0.2502, 0.3833, 0.25, 0.6167, 0.25, 0.6186, 0.2502, 0.6203, 0.2508, 0.6219, 0.2518, 0.6232, 0.2531, 0.6242, 0.2547, 0.6248, 0.2564, 0.625, 0.2583, 0.625, 0.4917, 0.6292, 0.4979, 0.6278, 0.4984, 0.6265, 0.499, 0.6219, 0.4994, 0.6203, 0.4997, 0.6186, 0.4999, 0.6167, 0.5, 0.3833, 0.5, 0.3814, 0.4999, 0.3797, 0.4997, 0.3781, 0.4994, 0.3735, 0.499, 0.3722, 0.4984, 0.3708, 0.4979, 0.375, 0.4917, 0.1333, 0.5, 0.1333, 0.75, 0.1314, 0.75, 0.1314, 0.5, 0.1314, 0.5, 0.1314, 0.75, 0.1297, 0.75, 0.1297, 0.5, 0.1297, 0.5, 0.1297, 0.75, 0.1281, 0.75, 0.1281, 0.5, 0.1281, 0.5, 0.1281, 0.75, 0.125, 0.75, 0.125, 0.5, 0.3781, 0.25, 0.3781, 0.0, 0.3797, 0.0, 0.3797, 0.25, 0.3797, 0.25, 0.3797, 0.0, 0.3814, 0.0, 0.3814, 0.25, 0.3814, 0.25, 0.3814, 0.0, 0.3833, 0.0, 0.3833, 0.25, 0.8667, 0.75, 0.8667, 0.5, 0.8686, 0.5, 0.8686, 0.75, 0.8686, 0.75, 0.8686, 0.5, 0.8703, 0.5, 0.8703, 0.75, 0.8703, 0.75, 0.8703, 0.5, 0.8719, 0.5, 0.8719, 0.75, 0.625, 0.0, 0.625, 0.25, 0.6219, 0.25, 0.6219, 0.0, 0.6219, 0.0, 0.6219, 0.25, 0.6203, 0.25, 0.6203, 0.0, 0.6203, 0.0, 0.6203, 0.25, 0.6186, 0.25, 0.6186, 0.0, 0.6186, 0.0, 0.6186, 0.25, 0.6167, 0.25, 0.6167, 0.0, 0.3667, 0.75, 0.3667, 0.5, 0.3708, 0.4979, 0.3708, 0.7521, 0.3708, 0.7521, 0.3708, 0.4979, 0.3722, 0.4984, 0.3722, 0.7516, 0.3722, 0.7516, 0.3722, 0.4984, 0.3735, 0.499, 0.3735, 0.751, 0.3735, 0.751, 0.3735, 0.499, 0.3781, 0.4994, 0.3781, 0.7506, 0.3781, 0.7506, 0.3781, 0.4994, 0.3797, 0.4997, 0.3797, 0.7503, 0.3797, 0.7503, 0.3797, 0.4997, 0.3814, 0.4999, 0.3814, 0.7501, 0.3814, 0.7501, 0.3814, 0.4999, 0.3833, 0.5, 0.3833, 0.75, 0.6333, 0.5, 0.6333, 0.75, 0.6292, 0.7521, 0.6292, 0.4979, 0.6292, 0.4979, 0.6292, 0.7521, 0.6278, 0.7516, 0.6278, 0.4984, 0.6278, 0.4984, 0.6278, 0.7516, 0.6265, 0.751, 0.6265, 0.499, 0.6265, 0.499, 0.6265, 0.751, 0.6219, 0.7506, 0.6219, 0.4994, 0.6219, 0.4994, 0.6219, 0.7506, 0.6203, 0.7503, 0.6203, 0.4997, 0.6203, 0.4997, 0.6203, 0.7503, 0.6186, 0.7501, 0.6186, 0.4999, 0.6186, 0.4999, 0.6186, 0.7501, 0.6167, 0.75, 0.6167, 0.5, 0.1333, 0.5, 0.3667, 0.5, 0.3667, 0.75, 0.1333, 0.75, 0.375, 0.7583, 0.3708, 0.7521, 0.3722, 0.7516, 0.3735, 0.751, 0.3781, 0.7506, 0.3797, 0.7503, 0.3814, 0.7501, 0.3833, 0.75, 0.6167, 0.75, 0.6186, 0.7501, 0.6203, 0.7503, 0.6219, 0.7506, 0.6265, 0.751, 0.6278, 0.7516, 0.6292, 0.7521, 0.625, 0.7583, 0.625, 0.9917, 0.6248, 0.9936, 0.6242, 0.9953, 0.6232, 0.9969, 0.6219, 0.9982, 0.6203, 0.9992, 0.6186, 0.9998, 0.6167, 1.0, 0.3833, 1.0, 0.3814, 0.9998, 0.3797, 0.9992, 0.3781, 0.9982, 0.3768, 0.9969, 0.3758, 0.9953, 0.3752, 0.9936, 0.375, 0.9917, 0.3833, 0.5, 0.6167, 0.5, 0.6167, 0.75, 0.3833, 0.75, 0.6333, 0.5, 0.8667, 0.5, 0.8667, 0.75, 0.6333, 0.75, 0.3833, 0.0, 0.6167, 0.0, 0.6167, 0.25, 0.3833, 0.25, 0.375, 0.2583, 0.3752, 0.2564, 0.3758, 0.2547, 0.3768, 0.2531, 0.3781, 0.2518, 0.3797, 0.2508, 0.3814, 0.2502, 0.3833, 0.25, 0.6167, 0.25, 0.6186, 0.2502, 0.6203, 0.2508, 0.6219, 0.2518, 0.6232, 0.2531, 0.6242, 0.2547, 0.6248, 0.2564, 0.625, 0.2583, 0.625, 0.4917, 0.6292, 0.4979, 0.6278, 0.4984, 0.6265, 0.499, 0.6219, 0.4994, 0.6203, 0.4997, 0.6186, 0.4999, 0.6167, 0.5, 0.3833, 0.5, 0.3814, 0.4999, 0.3797, 0.4997, 0.3781, 0.4994, 0.3735, 0.499, 0.3722, 0.4984, 0.3708, 0.4979, 0.375, 0.4917, 0.1333, 0.5, 0.1333, 0.75, 0.1314, 0.75, 0.1314, 0.5, 0.1314, 0.5, 0.1314, 0.75, 0.1297, 0.75, 0.1297, 0.5, 0.1297, 0.5, 0.1297, 0.75, 0.1281, 0.75, 0.1281, 0.5, 0.1281, 0.5, 0.1281, 0.75, 0.125, 0.75, 0.125, 0.5, 0.3781, 0.25, 0.3781, 0.0, 0.3797, 0.0, 0.3797, 0.25, 0.3797, 0.25, 0.3797, 0.0, 0.3814, 0.0, 0.3814, 0.25, 0.3814, 0.25, 0.3814, 0.0, 0.3833, 0.0, 0.3833, 0.25, 0.8667, 0.75, 0.8667, 0.5, 0.8686, 0.5, 0.8686, 0.75, 0.8686, 0.75, 0.8686, 0.5, 0.8703, 0.5, 0.8703, 0.75, 0.8703, 0.75, 0.8703, 0.5, 0.8719, 0.5, 0.8719, 0.75, 0.625, 0.0, 0.625, 0.25, 0.6219, 0.25, 0.6219, 0.0, 0.6219, 0.0, 0.6219, 0.25, 0.6203, 0.25, 0.6203, 0.0, 0.6203, 0.0, 0.6203, 0.25, 0.6186, 0.25, 0.6186, 0.0, 0.6186, 0.0, 0.6186, 0.25, 0.6167, 0.25, 0.6167, 0.0, 0.3667, 0.75, 0.3667, 0.5, 0.3708, 0.4979, 0.3708, 0.7521, 0.3708, 0.7521, 0.3708, 0.4979, 0.3722, 0.4984, 0.3722, 0.7516, 0.3722, 0.7516, 0.3722, 0.4984, 0.3735, 0.499, 0.3735, 0.751, 0.3735, 0.751, 0.3735, 0.499, 0.3781, 0.4994, 0.3781, 0.7506, 0.3781, 0.7506, 0.3781, 0.4994, 0.3797, 0.4997, 0.3797, 0.7503, 0.3797, 0.7503, 0.3797, 0.4997, 0.3814, 0.4999, 0.3814, 0.7501, 0.3814, 0.7501, 0.3814, 0.4999, 0.3833, 0.5, 0.3833, 0.75, 0.6333, 0.5, 0.6333, 0.75, 0.6292, 0.7521, 0.6292, 0.4979, 0.6292, 0.4979, 0.6292, 0.7521, 0.6278, 0.7516, 0.6278, 0.4984, 0.6278, 0.4984, 0.6278, 0.7516, 0.6265, 0.751, 0.6265, 0.499, 0.6265, 0.499, 0.6265, 0.751, 0.6219, 0.7506, 0.6219, 0.4994, 0.6219, 0.4994, 0.6219, 0.7506, 0.6203, 0.7503, 0.6203, 0.4997, 0.6203, 0.4997, 0.6203, 0.7503, 0.6186, 0.7501, 0.6186, 0.4999, 0.6186, 0.4999, 0.6186, 0.7501, 0.6167, 0.75, 0.6167, 0.5, 0.1333, 0.5, 0.3667, 0.5, 0.3667, 0.75, 0.1333, 0.75])
me_cube_001.materials.append(mat_material_003)
me_cube_001.use_remesh_fix_poles = True
me_cube_001.use_remesh_preserve_attributes = False
me_cube_001.use_mirror_vertex_groups = False
me_cube_001.update()
me_cube_003 = bpy.data.meshes.new('Cube.003')
me_cube_003.from_pydata([(-1.0, -1.0, -0.9339), (-0.9339, -1.0, -1.0), (-0.9983, -1.0, -0.9486), (-0.9935, -1.0, -0.9626), (-0.9856, -1.0, -0.9751), (-0.9751, -1.0, -0.9856), (-0.9626, -1.0, -0.9935), (-0.9486, -1.0, -0.9983), (-0.9339, -1.0, 1.0), (-1.0, -1.0, 0.9339), (-0.9486, -1.0, 0.9983), (-0.9626, -1.0, 0.9935), (-0.9751, -1.0, 0.9856), (-0.9856, -1.0, 0.9751), (-0.9935, -1.0, 0.9626), (-0.9983, -1.0, 0.9486), (-0.9339, 1.0, -1.0), (-1.0, 1.0, -0.9339), (-0.9486, 1.0, -0.9983), (-0.9626, 1.0, -0.9935), (-0.9751, 1.0, -0.9856), (-0.9856, 1.0, -0.9751), (-0.9935, 1.0, -0.9626), (-0.9983, 1.0, -0.9486), (-1.0, 1.0, 0.9339), (-0.9339, 1.0, 1.0), (-0.9983, 1.0, 0.9486), (-0.9935, 1.0, 0.9626), (-0.9856, 1.0, 0.9751), (-0.9751, 1.0, 0.9856), (-0.9626, 1.0, 0.9935), (-0.9486, 1.0, 0.9983), (0.9339, -1.0, -1.0), (1.0, -1.0, -0.9339), (0.9486, -1.0, -0.9983), (0.9626, -1.0, -0.9935), (0.9751, -1.0, -0.9856), (0.9856, -1.0, -0.9751), (0.9935, -1.0, -0.9626), (0.9983, -1.0, -0.9486), (1.0, -1.0, 0.9339), (0.9339, -1.0, 1.0), (0.9983, -1.0, 0.9486), (0.9935, -1.0, 0.9626), (0.9856, -1.0, 0.9751), (0.9751, -1.0, 0.9856), (0.9626, -1.0, 0.9935), (0.9486, -1.0, 0.9983), (1.0, 1.0, -0.9339), (0.9339, 1.0, -1.0), (0.9983, 1.0, -0.9486), (0.9935, 1.0, -0.9626), (0.9856, 1.0, -0.9751), (0.9751, 1.0, -0.9856), (0.9626, 1.0, -0.9935), (0.9486, 1.0, -0.9983), (0.9339, 1.0, 1.0), (1.0, 1.0, 0.9339), (0.9486, 1.0, 0.9983), (0.9626, 1.0, 0.9935), (0.9751, 1.0, 0.9856), (0.9856, 1.0, 0.9751), (0.9935, 1.0, 0.9626), (0.9983, 1.0, 0.9486), (-0.1883, -1.0, 4.96), (-0.2016, -1.0, 4.632), (-0.1912, -1.0, 4.952), (-0.1941, -1.0, 4.928), (-0.1966, -1.0, 4.888), (-0.1987, -1.0, 4.837), (-0.2003, -1.0, 4.774), (-0.2013, -1.0, 4.705), (0.2016, -1.0, 4.632), (0.1883, -1.0, 4.96), (0.2013, -1.0, 4.705), (0.2003, -1.0, 4.774), (0.1987, -1.0, 4.837), (0.1966, -1.0, 4.888), (0.1941, -1.0, 4.928), (0.1913, -1.0, 4.952), (-0.2016, 1.0, 4.632), (-0.1883, 1.0, 4.96), (-0.2013, 1.0, 4.705), (-0.2003, 1.0, 4.774), (-0.1987, 1.0, 4.837), (-0.1966, 1.0, 4.888), (-0.1941, 1.0, 4.928), (-0.1912, 1.0, 4.952), (0.1883, 1.0, 4.96), (0.2016, 1.0, 4.632), (0.1913, 1.0, 4.952), (0.1941, 1.0, 4.928), (0.1966, 1.0, 4.888), (0.1987, 1.0, 4.837), (0.2003, 1.0, 4.774), (0.2013, 1.0, 4.705), (-0.2016, -1.0, -4.632), (-0.1883, -1.0, -4.96), (-0.2013, -1.0, -4.705), (-0.2003, -1.0, -4.774), (-0.1987, -1.0, -4.837), (-0.1966, -1.0, -4.888), (-0.1941, -1.0, -4.928), (-0.1912, -1.0, -4.952), (0.1883, -1.0, -4.96), (0.2016, -1.0, -4.632), (0.1913, -1.0, -4.952), (0.1941, -1.0, -4.928), (0.1966, -1.0, -4.888), (0.1987, -1.0, -4.837), (0.2003, -1.0, -4.774), (0.2013, -1.0, -4.705), (-0.1883, 1.0, -4.96), (-0.2016, 1.0, -4.632), (-0.1912, 1.0, -4.952), (-0.1941, 1.0, -4.928), (-0.1966, 1.0, -4.888), (-0.1987, 1.0, -4.837), (-0.2003, 1.0, -4.774), (-0.2013, 1.0, -4.705), (0.2016, 1.0, -4.632), (0.1883, 1.0, -4.96), (0.2013, 1.0, -4.705), (0.2003, 1.0, -4.774), (0.1987, 1.0, -4.837), (0.1966, 1.0, -4.888), (0.1941, 1.0, -4.928), (0.1913, 1.0, -4.952)], [], [(32, 34, 35, 36, 37, 38, 39, 33, 40, 42, 43, 44, 45, 46, 47, 41, 8, 10, 11, 12, 13, 14, 15, 9, 0, 2, 3, 4, 5, 6, 7, 1), (48, 57, 40, 33), (56, 25, 8, 41), (0, 9, 24, 17), (16, 18, 19, 20, 21, 22, 23, 17, 24, 26, 27, 28, 29, 30, 31, 25, 56, 58, 59, 60, 61, 62, 63, 57, 48, 50, 51, 52, 53, 54, 55, 49), (16, 1, 7, 18), (18, 7, 6, 19), (19, 6, 5, 20), (20, 5, 4, 21), (21, 4, 3, 22), (22, 3, 2, 23), (23, 2, 0, 17), (8, 25, 31, 10), (10, 31, 30, 11), (11, 30, 29, 12), (12, 29, 28, 13), (13, 28, 27, 14), (14, 27, 26, 15), (15, 26, 24, 9), (32, 49, 55, 34), (34, 55, 54, 35), (35, 54, 53, 36), (36, 53, 52, 37), (37, 52, 51, 38), (38, 51, 50, 39), (39, 50, 48, 33), (56, 41, 47, 58), (58, 47, 46, 59), (59, 46, 45, 60), (60, 45, 44, 61), (61, 44, 43, 62), (62, 43, 42, 63), (63, 42, 40, 57), (16, 49, 32, 1), (96, 98, 99, 100, 101, 102, 103, 97, 104, 106, 107, 108, 109, 110, 111, 105, 72, 74, 75, 76, 77, 78, 79, 73, 64, 66, 67, 68, 69, 70, 71, 65), (112, 121, 104, 97), (120, 89, 72, 105), (64, 73, 88, 81), (80, 82, 83, 84, 85, 86, 87, 81, 88, 90, 91, 92, 93, 94, 95, 89, 120, 122, 123, 124, 125, 126, 127, 121, 112, 114, 115, 116, 117, 118, 119, 113), (80, 65, 71, 82), (82, 71, 70, 83), (83, 70, 69, 84), (84, 69, 68, 85), (85, 68, 67, 86), (86, 67, 66, 87), (87, 66, 64, 81), (72, 89, 95, 74), (74, 95, 94, 75), (75, 94, 93, 76), (76, 93, 92, 77), (77, 92, 91, 78), (78, 91, 90, 79), (79, 90, 88, 73), (96, 113, 119, 98), (98, 119, 118, 99), (99, 118, 117, 100), (100, 117, 116, 101), (101, 116, 115, 102), (102, 115, 114, 103), (103, 114, 112, 97), (120, 105, 111, 122), (122, 111, 110, 123), (123, 110, 109, 124), (124, 109, 108, 125), (125, 108, 107, 126), (126, 107, 106, 127), (127, 106, 104, 121), (80, 113, 96, 65)])
_uv = me_cube_003.uv_layers.new(name='UVMap')
_uv.uv.foreach_set('vector', [0.375, 0.7583, 0.3708, 0.7521, 0.3722, 0.7516, 0.3735, 0.751, 0.3781, 0.7506, 0.3797, 0.7503, 0.3814, 0.7501, 0.3833, 0.75, 0.6167, 0.75, 0.6186, 0.7501, 0.6203, 0.7503, 0.6219, 0.7506, 0.6265, 0.751, 0.6278, 0.7516, 0.6292, 0.7521, 0.625, 0.7583, 0.625, 0.9917, 0.6248, 0.9936, 0.6242, 0.9953, 0.6232, 0.9969, 0.6219, 0.9982, 0.6203, 0.9992, 0.6186, 0.9998, 0.6167, 1.0, 0.3833, 1.0, 0.3814, 0.9998, 0.3797, 0.9992, 0.3781, 0.9982, 0.3768, 0.9969, 0.3758, 0.9953, 0.3752, 0.9936, 0.375, 0.9917, 0.3833, 0.5, 0.6167, 0.5, 0.6167, 0.75, 0.3833, 0.75, 0.6333, 0.5, 0.8667, 0.5, 0.8667, 0.75, 0.6333, 0.75, 0.3833, 0.0, 0.6167, 0.0, 0.6167, 0.25, 0.3833, 0.25, 0.375, 0.2583, 0.3752, 0.2564, 0.3758, 0.2547, 0.3768, 0.2531, 0.3781, 0.2518, 0.3797, 0.2508, 0.3814, 0.2502, 0.3833, 0.25, 0.6167, 0.25, 0.6186, 0.2502, 0.6203, 0.2508, 0.6219, 0.2518, 0.6232, 0.2531, 0.6242, 0.2547, 0.6248, 0.2564, 0.625, 0.2583, 0.625, 0.4917, 0.6292, 0.4979, 0.6278, 0.4984, 0.6265, 0.499, 0.6219, 0.4994, 0.6203, 0.4997, 0.6186, 0.4999, 0.6167, 0.5, 0.3833, 0.5, 0.3814, 0.4999, 0.3797, 0.4997, 0.3781, 0.4994, 0.3735, 0.499, 0.3722, 0.4984, 0.3708, 0.4979, 0.375, 0.4917, 0.1333, 0.5, 0.1333, 0.75, 0.1314, 0.75, 0.1314, 0.5, 0.1314, 0.5, 0.1314, 0.75, 0.1297, 0.75, 0.1297, 0.5, 0.1297, 0.5, 0.1297, 0.75, 0.1281, 0.75, 0.1281, 0.5, 0.1281, 0.5, 0.1281, 0.75, 0.125, 0.75, 0.125, 0.5, 0.3781, 0.25, 0.3781, 0.0, 0.3797, 0.0, 0.3797, 0.25, 0.3797, 0.25, 0.3797, 0.0, 0.3814, 0.0, 0.3814, 0.25, 0.3814, 0.25, 0.3814, 0.0, 0.3833, 0.0, 0.3833, 0.25, 0.8667, 0.75, 0.8667, 0.5, 0.8686, 0.5, 0.8686, 0.75, 0.8686, 0.75, 0.8686, 0.5, 0.8703, 0.5, 0.8703, 0.75, 0.8703, 0.75, 0.8703, 0.5, 0.8719, 0.5, 0.8719, 0.75, 0.625, 0.0, 0.625, 0.25, 0.6219, 0.25, 0.6219, 0.0, 0.6219, 0.0, 0.6219, 0.25, 0.6203, 0.25, 0.6203, 0.0, 0.6203, 0.0, 0.6203, 0.25, 0.6186, 0.25, 0.6186, 0.0, 0.6186, 0.0, 0.6186, 0.25, 0.6167, 0.25, 0.6167, 0.0, 0.3667, 0.75, 0.3667, 0.5, 0.3708, 0.4979, 0.3708, 0.7521, 0.3708, 0.7521, 0.3708, 0.4979, 0.3722, 0.4984, 0.3722, 0.7516, 0.3722, 0.7516, 0.3722, 0.4984, 0.3735, 0.499, 0.3735, 0.751, 0.3735, 0.751, 0.3735, 0.499, 0.3781, 0.4994, 0.3781, 0.7506, 0.3781, 0.7506, 0.3781, 0.4994, 0.3797, 0.4997, 0.3797, 0.7503, 0.3797, 0.7503, 0.3797, 0.4997, 0.3814, 0.4999, 0.3814, 0.7501, 0.3814, 0.7501, 0.3814, 0.4999, 0.3833, 0.5, 0.3833, 0.75, 0.6333, 0.5, 0.6333, 0.75, 0.6292, 0.7521, 0.6292, 0.4979, 0.6292, 0.4979, 0.6292, 0.7521, 0.6278, 0.7516, 0.6278, 0.4984, 0.6278, 0.4984, 0.6278, 0.7516, 0.6265, 0.751, 0.6265, 0.499, 0.6265, 0.499, 0.6265, 0.751, 0.6219, 0.7506, 0.6219, 0.4994, 0.6219, 0.4994, 0.6219, 0.7506, 0.6203, 0.7503, 0.6203, 0.4997, 0.6203, 0.4997, 0.6203, 0.7503, 0.6186, 0.7501, 0.6186, 0.4999, 0.6186, 0.4999, 0.6186, 0.7501, 0.6167, 0.75, 0.6167, 0.5, 0.1333, 0.5, 0.3667, 0.5, 0.3667, 0.75, 0.1333, 0.75, 0.375, 0.7583, 0.3708, 0.7521, 0.3722, 0.7516, 0.3735, 0.751, 0.3781, 0.7506, 0.3797, 0.7503, 0.3814, 0.7501, 0.3833, 0.75, 0.6167, 0.75, 0.6186, 0.7501, 0.6203, 0.7503, 0.6219, 0.7506, 0.6265, 0.751, 0.6278, 0.7516, 0.6292, 0.7521, 0.625, 0.7583, 0.625, 0.9917, 0.6248, 0.9936, 0.6242, 0.9953, 0.6232, 0.9969, 0.6219, 0.9982, 0.6203, 0.9992, 0.6186, 0.9998, 0.6167, 1.0, 0.3833, 1.0, 0.3814, 0.9998, 0.3797, 0.9992, 0.3781, 0.9982, 0.3768, 0.9969, 0.3758, 0.9953, 0.3752, 0.9936, 0.375, 0.9917, 0.3833, 0.5, 0.6167, 0.5, 0.6167, 0.75, 0.3833, 0.75, 0.6333, 0.5, 0.8667, 0.5, 0.8667, 0.75, 0.6333, 0.75, 0.3833, 0.0, 0.6167, 0.0, 0.6167, 0.25, 0.3833, 0.25, 0.375, 0.2583, 0.3752, 0.2564, 0.3758, 0.2547, 0.3768, 0.2531, 0.3781, 0.2518, 0.3797, 0.2508, 0.3814, 0.2502, 0.3833, 0.25, 0.6167, 0.25, 0.6186, 0.2502, 0.6203, 0.2508, 0.6219, 0.2518, 0.6232, 0.2531, 0.6242, 0.2547, 0.6248, 0.2564, 0.625, 0.2583, 0.625, 0.4917, 0.6292, 0.4979, 0.6278, 0.4984, 0.6265, 0.499, 0.6219, 0.4994, 0.6203, 0.4997, 0.6186, 0.4999, 0.6167, 0.5, 0.3833, 0.5, 0.3814, 0.4999, 0.3797, 0.4997, 0.3781, 0.4994, 0.3735, 0.499, 0.3722, 0.4984, 0.3708, 0.4979, 0.375, 0.4917, 0.1333, 0.5, 0.1333, 0.75, 0.1314, 0.75, 0.1314, 0.5, 0.1314, 0.5, 0.1314, 0.75, 0.1297, 0.75, 0.1297, 0.5, 0.1297, 0.5, 0.1297, 0.75, 0.1281, 0.75, 0.1281, 0.5, 0.1281, 0.5, 0.1281, 0.75, 0.125, 0.75, 0.125, 0.5, 0.3781, 0.25, 0.3781, 0.0, 0.3797, 0.0, 0.3797, 0.25, 0.3797, 0.25, 0.3797, 0.0, 0.3814, 0.0, 0.3814, 0.25, 0.3814, 0.25, 0.3814, 0.0, 0.3833, 0.0, 0.3833, 0.25, 0.8667, 0.75, 0.8667, 0.5, 0.8686, 0.5, 0.8686, 0.75, 0.8686, 0.75, 0.8686, 0.5, 0.8703, 0.5, 0.8703, 0.75, 0.8703, 0.75, 0.8703, 0.5, 0.8719, 0.5, 0.8719, 0.75, 0.625, 0.0, 0.625, 0.25, 0.6219, 0.25, 0.6219, 0.0, 0.6219, 0.0, 0.6219, 0.25, 0.6203, 0.25, 0.6203, 0.0, 0.6203, 0.0, 0.6203, 0.25, 0.6186, 0.25, 0.6186, 0.0, 0.6186, 0.0, 0.6186, 0.25, 0.6167, 0.25, 0.6167, 0.0, 0.3667, 0.75, 0.3667, 0.5, 0.3708, 0.4979, 0.3708, 0.7521, 0.3708, 0.7521, 0.3708, 0.4979, 0.3722, 0.4984, 0.3722, 0.7516, 0.3722, 0.7516, 0.3722, 0.4984, 0.3735, 0.499, 0.3735, 0.751, 0.3735, 0.751, 0.3735, 0.499, 0.3781, 0.4994, 0.3781, 0.7506, 0.3781, 0.7506, 0.3781, 0.4994, 0.3797, 0.4997, 0.3797, 0.7503, 0.3797, 0.7503, 0.3797, 0.4997, 0.3814, 0.4999, 0.3814, 0.7501, 0.3814, 0.7501, 0.3814, 0.4999, 0.3833, 0.5, 0.3833, 0.75, 0.6333, 0.5, 0.6333, 0.75, 0.6292, 0.7521, 0.6292, 0.4979, 0.6292, 0.4979, 0.6292, 0.7521, 0.6278, 0.7516, 0.6278, 0.4984, 0.6278, 0.4984, 0.6278, 0.7516, 0.6265, 0.751, 0.6265, 0.499, 0.6265, 0.499, 0.6265, 0.751, 0.6219, 0.7506, 0.6219, 0.4994, 0.6219, 0.4994, 0.6219, 0.7506, 0.6203, 0.7503, 0.6203, 0.4997, 0.6203, 0.4997, 0.6203, 0.7503, 0.6186, 0.7501, 0.6186, 0.4999, 0.6186, 0.4999, 0.6186, 0.7501, 0.6167, 0.75, 0.6167, 0.5, 0.1333, 0.5, 0.3667, 0.5, 0.3667, 0.75, 0.1333, 0.75])
me_cube_003.materials.append(mat_material_003)
me_cube_003.use_remesh_fix_poles = True
me_cube_003.use_remesh_preserve_attributes = False
me_cube_003.use_mirror_vertex_groups = False
me_cube_003.update()
me_cylinder_001 = bpy.data.meshes.new('Cylinder.001')
me_cylinder_001.from_pydata([(-1.804e-07, 0.5276, -1.0), (-1.804e-07, 0.5276, 1.0), (0.1029, 0.5175, -1.0), (0.1029, 0.5175, 1.0), (0.2019, 0.4874, -1.0), (0.2019, 0.4874, 1.0), (0.2931, 0.4387, -1.0), (0.2931, 0.4387, 1.0), (0.3731, 0.3731, -1.0), (0.3731, 0.3731, 1.0), (0.4387, 0.2931, -1.0), (0.4387, 0.2931, 1.0), (0.4874, 0.2019, -1.0), (0.4874, 0.2019, 1.0), (0.5175, 0.1029, -1.0), (0.5175, 0.1029, 1.0), (0.5276, 2.996e-09, -1.0), (0.5276, 2.996e-09, 1.0), (0.5175, -0.1029, -1.0), (0.5175, -0.1029, 1.0), (0.4874, -0.2019, -1.0), (0.4874, -0.2019, 1.0), (0.4387, -0.2931, -1.0), (0.4387, -0.2931, 1.0), (0.3731, -0.3731, -1.0), (0.3731, -0.3731, 1.0), (0.2931, -0.4387, -1.0), (0.2931, -0.4387, 1.0), (0.2019, -0.4874, -1.0), (0.2019, -0.4874, 1.0), (0.1029, -0.5175, -1.0), (0.1029, -0.5175, 1.0), (-1.808e-07, -0.5276, -1.0), (-1.808e-07, -0.5276, 1.0), (-0.1029, -0.5175, -1.0), (-0.1029, -0.5175, 1.0), (-0.2019, -0.4874, -1.0), (-0.2019, -0.4874, 1.0), (-0.2931, -0.4387, -1.0), (-0.2931, -0.4387, 1.0), (-0.3731, -0.3731, -1.0), (-0.3731, -0.3731, 1.0), (-0.4387, -0.2931, -1.0), (-0.4387, -0.2931, 1.0), (-0.4874, -0.2019, -1.0), (-0.4874, -0.2019, 1.0), (-0.5175, -0.1029, -1.0), (-0.5175, -0.1029, 1.0), (-0.5276, 5.341e-07, -1.0), (-0.5276, 5.341e-07, 1.0), (-0.5175, 0.1029, -1.0), (-0.5175, 0.1029, 1.0), (-0.4874, 0.2019, -1.0), (-0.4874, 0.2019, 1.0), (-0.4387, 0.2931, -1.0), (-0.4387, 0.2931, 1.0), (-0.3731, 0.3731, -1.0), (-0.3731, 0.3731, 1.0), (-0.2931, 0.4387, -1.0), (-0.2931, 0.4387, 1.0), (-0.2019, 0.4874, -1.0), (-0.2019, 0.4874, 1.0), (-0.1029, 0.5175, -1.0), (-0.1029, 0.5175, 1.0), (0.0, 1.0, -1.0), (0.1951, 0.9808, -1.0), (0.1951, 0.9808, 1.0), (0.0, 1.0, 1.0), (0.3827, 0.9239, -1.0), (0.3827, 0.9239, 1.0), (0.5556, 0.8315, -1.0), (0.5556, 0.8315, 1.0), (0.7071, 0.7071, -1.0), (0.7071, 0.7071, 1.0), (0.8315, 0.5556, -1.0), (0.8315, 0.5556, 1.0), (0.9239, 0.3827, -1.0), (0.9239, 0.3827, 1.0), (0.9808, 0.1951, -1.0), (0.9808, 0.1951, 1.0), (1.0, 7.55e-08, -1.0), (1.0, 7.55e-08, 1.0), (0.9808, -0.1951, -1.0), (0.9808, -0.1951, 1.0), (0.9239, -0.3827, -1.0), (0.9239, -0.3827, 1.0), (0.8315, -0.5556, -1.0), (0.8315, -0.5556, 1.0), (0.7071, -0.7071, -1.0), (0.7071, -0.7071, 1.0), (0.5556, -0.8315, -1.0), (0.5556, -0.8315, 1.0), (0.3827, -0.9239, -1.0), (0.3827, -0.9239, 1.0), (0.1951, -0.9808, -1.0), (0.1951, -0.9808, 1.0), (-3.258e-07, -1.0, -1.0), (-3.258e-07, -1.0, 1.0), (-0.1951, -0.9808, -1.0), (-0.1951, -0.9808, 1.0), (-0.3827, -0.9239, -1.0), (-0.3827, -0.9239, 1.0), (-0.5556, -0.8315, -1.0), (-0.5556, -0.8315, 1.0), (-0.7071, -0.7071, -1.0), (-0.7071, -0.7071, 1.0), (-0.8315, -0.5556, -1.0), (-0.8315, -0.5556, 1.0), (-0.9239, -0.3827, -1.0), (-0.9239, -0.3827, 1.0), (-0.9808, -0.1951, -1.0), (-0.9808, -0.1951, 1.0), (-1.0, 9.656e-07, -1.0), (-1.0, 9.656e-07, 1.0), (-0.9808, 0.1951, -1.0), (-0.9808, 0.1951, 1.0), (-0.9239, 0.3827, -1.0), (-0.9239, 0.3827, 1.0), (-0.8315, 0.5556, -1.0), (-0.8315, 0.5556, 1.0), (-0.7071, 0.7071, -1.0), (-0.7071, 0.7071, 1.0), (-0.5556, 0.8315, -1.0), (-0.5556, 0.8315, 1.0), (-0.3827, 0.9239, -1.0), (-0.3827, 0.9239, 1.0), (-0.1951, 0.9808, -1.0), (-0.1951, 0.9808, 1.0)], [], [(64, 67, 66, 65), (65, 66, 69, 68), (68, 69, 71, 70), (70, 71, 73, 72), (72, 73, 75, 74), (74, 75, 77, 76), (76, 77, 79, 78), (78, 79, 81, 80), (80, 81, 83, 82), (82, 83, 85, 84), (84, 85, 87, 86), (86, 87, 89, 88), (88, 89, 91, 90), (90, 91, 93, 92), (92, 93, 95, 94), (94, 95, 97, 96), (96, 97, 99, 98), (98, 99, 101, 100), (100, 101, 103, 102), (102, 103, 105, 104), (104, 105, 107, 106), (106, 107, 109, 108), (108, 109, 111, 110), (110, 111, 113, 112), (112, 113, 115, 114), (114, 115, 117, 116), (116, 117, 119, 118), (118, 119, 121, 120), (120, 121, 123, 122), (122, 123, 125, 124), (124, 125, 127, 126), (126, 127, 67, 64), (2, 0, 64, 65), (1, 3, 66, 67), (4, 2, 65, 68), (3, 5, 69, 66), (6, 4, 68, 70), (5, 7, 71, 69), (8, 6, 70, 72), (7, 9, 73, 71), (10, 8, 72, 74), (9, 11, 75, 73), (12, 10, 74, 76), (11, 13, 77, 75), (14, 12, 76, 78), (13, 15, 79, 77), (16, 14, 78, 80), (15, 17, 81, 79), (18, 16, 80, 82), (17, 19, 83, 81), (20, 18, 82, 84), (19, 21, 85, 83), (22, 20, 84, 86), (21, 23, 87, 85), (24, 22, 86, 88), (23, 25, 89, 87), (26, 24, 88, 90), (25, 27, 91, 89), (28, 26, 90, 92), (27, 29, 93, 91), (30, 28, 92, 94), (29, 31, 95, 93), (32, 30, 94, 96), (31, 33, 97, 95), (34, 32, 96, 98), (33, 35, 99, 97), (36, 34, 98, 100), (35, 37, 101, 99), (38, 36, 100, 102), (37, 39, 103, 101), (40, 38, 102, 104), (39, 41, 105, 103), (42, 40, 104, 106), (41, 43, 107, 105), (44, 42, 106, 108), (43, 45, 109, 107), (46, 44, 108, 110), (45, 47, 111, 109), (48, 46, 110, 112), (47, 49, 113, 111), (50, 48, 112, 114), (49, 51, 115, 113), (52, 50, 114, 116), (51, 53, 117, 115), (54, 52, 116, 118), (53, 55, 119, 117), (56, 54, 118, 120), (55, 57, 121, 119), (58, 56, 120, 122), (57, 59, 123, 121), (60, 58, 122, 124), (59, 61, 125, 123), (62, 60, 124, 126), (61, 63, 127, 125), (0, 62, 126, 64), (63, 1, 67, 127), (52, 54, 55, 53), (54, 56, 57, 55), (56, 58, 59, 57), (58, 60, 61, 59), (60, 62, 63, 61), (62, 0, 1, 63), (0, 2, 3, 1), (2, 4, 5, 3), (4, 6, 7, 5), (6, 8, 9, 7), (8, 10, 11, 9), (10, 12, 13, 11), (12, 14, 15, 13), (14, 16, 17, 15), (16, 18, 19, 17), (18, 20, 21, 19), (20, 22, 23, 21), (22, 24, 25, 23), (24, 26, 27, 25), (26, 28, 29, 27), (28, 30, 31, 29), (30, 32, 33, 31), (32, 34, 35, 33), (34, 36, 37, 35), (36, 38, 39, 37), (38, 40, 41, 39), (40, 42, 43, 41), (42, 44, 45, 43), (44, 46, 47, 45), (46, 48, 49, 47), (48, 50, 51, 49), (50, 52, 53, 51)])
_uv = me_cylinder_001.uv_layers.new(name='UVMap')
_uv.uv.foreach_set('vector', [1.0, 0.5, 1.0, 1.0, 0.9688, 1.0, 0.9688, 0.5, 0.9688, 0.5, 0.9688, 1.0, 0.9375, 1.0, 0.9375, 0.5, 0.9375, 0.5, 0.9375, 1.0, 0.9062, 1.0, 0.9062, 0.5, 0.9062, 0.5, 0.9062, 1.0, 0.875, 1.0, 0.875, 0.5, 0.875, 0.5, 0.875, 1.0, 0.8438, 1.0, 0.8438, 0.5, 0.8438, 0.5, 0.8438, 1.0, 0.8125, 1.0, 0.8125, 0.5, 0.8125, 0.5, 0.8125, 1.0, 0.7812, 1.0, 0.7812, 0.5, 0.7812, 0.5, 0.7812, 1.0, 0.75, 1.0, 0.75, 0.5, 0.75, 0.5, 0.75, 1.0, 0.7188, 1.0, 0.7188, 0.5, 0.7188, 0.5, 0.7188, 1.0, 0.6875, 1.0, 0.6875, 0.5, 0.6875, 0.5, 0.6875, 1.0, 0.6562, 1.0, 0.6562, 0.5, 0.6562, 0.5, 0.6562, 1.0, 0.625, 1.0, 0.625, 0.5, 0.625, 0.5, 0.625, 1.0, 0.5938, 1.0, 0.5938, 0.5, 0.5938, 0.5, 0.5938, 1.0, 0.5625, 1.0, 0.5625, 0.5, 0.5625, 0.5, 0.5625, 1.0, 0.5312, 1.0, 0.5312, 0.5, 0.5312, 0.5, 0.5312, 1.0, 0.5, 1.0, 0.5, 0.5, 0.5, 0.5, 0.5, 1.0, 0.4688, 1.0, 0.4688, 0.5, 0.4688, 0.5, 0.4688, 1.0, 0.4375, 1.0, 0.4375, 0.5, 0.4375, 0.5, 0.4375, 1.0, 0.4062, 1.0, 0.4062, 0.5, 0.4062, 0.5, 0.4062, 1.0, 0.375, 1.0, 0.375, 0.5, 0.375, 0.5, 0.375, 1.0, 0.3438, 1.0, 0.3438, 0.5, 0.3438, 0.5, 0.3438, 1.0, 0.3125, 1.0, 0.3125, 0.5, 0.3125, 0.5, 0.3125, 1.0, 0.2812, 1.0, 0.2812, 0.5, 0.2812, 0.5, 0.2812, 1.0, 0.25, 1.0, 0.25, 0.5, 0.25, 0.5, 0.25, 1.0, 0.2188, 1.0, 0.2188, 0.5, 0.2188, 0.5, 0.2188, 1.0, 0.1875, 1.0, 0.1875, 0.5, 0.1875, 0.5, 0.1875, 1.0, 0.1562, 1.0, 0.1562, 0.5, 0.1562, 0.5, 0.1562, 1.0, 0.125, 1.0, 0.125, 0.5, 0.125, 0.5, 0.125, 1.0, 0.09375, 1.0, 0.09375, 0.5, 0.09375, 0.5, 0.09375, 1.0, 0.0625, 1.0, 0.0625, 0.5, 0.0625, 0.5, 0.0625, 1.0, 0.03125, 1.0, 0.03125, 0.5, 0.03125, 0.5, 0.03125, 1.0, 0.0, 1.0, 0.0, 0.5, 0.7747, 0.3742, 0.75, 0.3766, 0.75, 0.49, 0.7968, 0.4854, 0.25, 0.3766, 0.2747, 0.3742, 0.2968, 0.4854, 0.25, 0.49, 0.7985, 0.367, 0.7747, 0.3742, 0.7968, 0.4854, 0.8418, 0.4717, 0.2747, 0.3742, 0.2985, 0.367, 0.3418, 0.4717, 0.2968, 0.4854, 0.8203, 0.3553, 0.7985, 0.367, 0.8418, 0.4717, 0.8833, 0.4496, 0.2985, 0.367, 0.3203, 0.3553, 0.3833, 0.4496, 0.3418, 0.4717, 0.8395, 0.3395, 0.8203, 0.3553, 0.8833, 0.4496, 0.9197, 0.4197, 0.3203, 0.3553, 0.3395, 0.3395, 0.4197, 0.4197, 0.3833, 0.4496, 0.8553, 0.3203, 0.8395, 0.3395, 0.9197, 0.4197, 0.9496, 0.3833, 0.3395, 0.3395, 0.3553, 0.3203, 0.4496, 0.3833, 0.4197, 0.4197, 0.867, 0.2985, 0.8553, 0.3203, 0.9496, 0.3833, 0.9717, 0.3418, 0.3553, 0.3203, 0.367, 0.2985, 0.4717, 0.3418, 0.4496, 0.3833, 0.8742, 0.2747, 0.867, 0.2985, 0.9717, 0.3418, 0.9854, 0.2968, 0.367, 0.2985, 0.3742, 0.2747, 0.4854, 0.2968, 0.4717, 0.3418, 0.8766, 0.25, 0.8742, 0.2747, 0.9854, 0.2968, 0.99, 0.25, 0.3742, 0.2747, 0.3766, 0.25, 0.49, 0.25, 0.4854, 0.2968, 0.8742, 0.2253, 0.8766, 0.25, 0.99, 0.25, 0.9854, 0.2032, 0.3766, 0.25, 0.3742, 0.2253, 0.4854, 0.2032, 0.49, 0.25, 0.867, 0.2015, 0.8742, 0.2253, 0.9854, 0.2032, 0.9717, 0.1582, 0.3742, 0.2253, 0.367, 0.2015, 0.4717, 0.1582, 0.4854, 0.2032, 0.8553, 0.1797, 0.867, 0.2015, 0.9717, 0.1582, 0.9496, 0.1167, 0.367, 0.2015, 0.3553, 0.1797, 0.4496, 0.1167, 0.4717, 0.1582, 0.8395, 0.1605, 0.8553, 0.1797, 0.9496, 0.1167, 0.9197, 0.08029, 0.3553, 0.1797, 0.3395, 0.1605, 0.4197, 0.08029, 0.4496, 0.1167, 0.8203, 0.1447, 0.8395, 0.1605, 0.9197, 0.08029, 0.8833, 0.05045, 0.3395, 0.1605, 0.3203, 0.1447, 0.3833, 0.05045, 0.4197, 0.08029, 0.7985, 0.133, 0.8203, 0.1447, 0.8833, 0.05045, 0.8418, 0.02827, 0.3203, 0.1447, 0.2985, 0.133, 0.3418, 0.02827, 0.3833, 0.05045, 0.7747, 0.1258, 0.7985, 0.133, 0.8418, 0.02827, 0.7968, 0.01461, 0.2985, 0.133, 0.2747, 0.1258, 0.2968, 0.01461, 0.3418, 0.02827, 0.75, 0.1234, 0.7747, 0.1258, 0.7968, 0.01461, 0.75, 0.01, 0.2747, 0.1258, 0.25, 0.1234, 0.25, 0.01, 0.2968, 0.01461, 0.7253, 0.1258, 0.75, 0.1234, 0.75, 0.01, 0.7032, 0.01461, 0.25, 0.1234, 0.2253, 0.1258, 0.2032, 0.01461, 0.25, 0.01, 0.7015, 0.133, 0.7253, 0.1258, 0.7032, 0.01461, 0.6582, 0.02827, 0.2253, 0.1258, 0.2015, 0.133, 0.1582, 0.02827, 0.2032, 0.01461, 0.6797, 0.1447, 0.7015, 0.133, 0.6582, 0.02827, 0.6167, 0.05045, 0.2015, 0.133, 0.1797, 0.1447, 0.1167, 0.05045, 0.1582, 0.02827, 0.6605, 0.1605, 0.6797, 0.1447, 0.6167, 0.05045, 0.5803, 0.08029, 0.1797, 0.1447, 0.1605, 0.1605, 0.08029, 0.08029, 0.1167, 0.05045, 0.6447, 0.1797, 0.6605, 0.1605, 0.5803, 0.08029, 0.5504, 0.1167, 0.1605, 0.1605, 0.1447, 0.1797, 0.05045, 0.1167, 0.08029, 0.08029, 0.633, 0.2015, 0.6447, 0.1797, 0.5504, 0.1167, 0.5283, 0.1582, 0.1447, 0.1797, 0.133, 0.2015, 0.02827, 0.1582, 0.05045, 0.1167, 0.6258, 0.2253, 0.633, 0.2015, 0.5283, 0.1582, 0.5146, 0.2032, 0.133, 0.2015, 0.1258, 0.2253, 0.01461, 0.2032, 0.02827, 0.1582, 0.6234, 0.25, 0.6258, 0.2253, 0.5146, 0.2032, 0.51, 0.25, 0.1258, 0.2253, 0.1234, 0.25, 0.01, 0.25, 0.01461, 0.2032, 0.6258, 0.2747, 0.6234, 0.25, 0.51, 0.25, 0.5146, 0.2968, 0.1234, 0.25, 0.1258, 0.2747, 0.01461, 0.2968, 0.01, 0.25, 0.633, 0.2985, 0.6258, 0.2747, 0.5146, 0.2968, 0.5283, 0.3418, 0.1258, 0.2747, 0.133, 0.2985, 0.02827, 0.3418, 0.01461, 0.2968, 0.6447, 0.3203, 0.633, 0.2985, 0.5283, 0.3418, 0.5504, 0.3833, 0.133, 0.2985, 0.1447, 0.3203, 0.05045, 0.3833, 0.02827, 0.3418, 0.6605, 0.3395, 0.6447, 0.3203, 0.5504, 0.3833, 0.5803, 0.4197, 0.1447, 0.3203, 0.1605, 0.3395, 0.08029, 0.4197, 0.05045, 0.3833, 0.6797, 0.3553, 0.6605, 0.3395, 0.5803, 0.4197, 0.6167, 0.4496, 0.1605, 0.3395, 0.1797, 0.3553, 0.1167, 0.4496, 0.08029, 0.4197, 0.7015, 0.367, 0.6797, 0.3553, 0.6167, 0.4496, 0.6582, 0.4717, 0.1797, 0.3553, 0.2015, 0.367, 0.1582, 0.4717, 0.1167, 0.4496, 0.7253, 0.3742, 0.7015, 0.367, 0.6582, 0.4717, 0.7032, 0.4854, 0.2015, 0.367, 0.2253, 0.3742, 0.2032, 0.4854, 0.1582, 0.4717, 0.75, 0.3766, 0.7253, 0.3742, 0.7032, 0.4854, 0.75, 0.49, 0.2253, 0.3742, 0.25, 0.3766, 0.25, 0.49, 0.2032, 0.4854, 0.633, 0.2985, 0.6447, 0.3203, 0.1447, 0.3203, 0.133, 0.2985, 0.6447, 0.3203, 0.6605, 0.3395, 0.1605, 0.3395, 0.1447, 0.3203, 0.6605, 0.3395, 0.6797, 0.3553, 0.1797, 0.3553, 0.1605, 0.3395, 0.6797, 0.3553, 0.7015, 0.367, 0.2015, 0.367, 0.1797, 0.3553, 0.7015, 0.367, 0.7253, 0.3742, 0.2253, 0.3742, 0.2015, 0.367, 0.7253, 0.3742, 0.75, 0.3766, 0.25, 0.3766, 0.2253, 0.3742, 0.75, 0.3766, 0.7747, 0.3742, 0.2747, 0.3742, 0.25, 0.3766, 0.7747, 0.3742, 0.7985, 0.367, 0.2985, 0.367, 0.2747, 0.3742, 0.7985, 0.367, 0.8203, 0.3553, 0.3203, 0.3553, 0.2985, 0.367, 0.8203, 0.3553, 0.8395, 0.3395, 0.3395, 0.3395, 0.3203, 0.3553, 0.8395, 0.3395, 0.8553, 0.3203, 0.3553, 0.3203, 0.3395, 0.3395, 0.8553, 0.3203, 0.867, 0.2985, 0.367, 0.2985, 0.3553, 0.3203, 0.867, 0.2985, 0.8742, 0.2747, 0.3742, 0.2747, 0.367, 0.2985, 0.8742, 0.2747, 0.8766, 0.25, 0.3766, 0.25, 0.3742, 0.2747, 0.8766, 0.25, 0.8742, 0.2253, 0.3742, 0.2253, 0.3766, 0.25, 0.8742, 0.2253, 0.867, 0.2015, 0.367, 0.2015, 0.3742, 0.2253, 0.867, 0.2015, 0.8553, 0.1797, 0.3553, 0.1797, 0.367, 0.2015, 0.8553, 0.1797, 0.8395, 0.1605, 0.3395, 0.1605, 0.3553, 0.1797, 0.8395, 0.1605, 0.8203, 0.1447, 0.3203, 0.1447, 0.3395, 0.1605, 0.8203, 0.1447, 0.7985, 0.133, 0.2985, 0.133, 0.3203, 0.1447, 0.7985, 0.133, 0.7747, 0.1258, 0.2747, 0.1258, 0.2985, 0.133, 0.7747, 0.1258, 0.75, 0.1234, 0.25, 0.1234, 0.2747, 0.1258, 0.75, 0.1234, 0.7253, 0.1258, 0.2253, 0.1258, 0.25, 0.1234, 0.7253, 0.1258, 0.7015, 0.133, 0.2015, 0.133, 0.2253, 0.1258, 0.7015, 0.133, 0.6797, 0.1447, 0.1797, 0.1447, 0.2015, 0.133, 0.6797, 0.1447, 0.6605, 0.1605, 0.1605, 0.1605, 0.1797, 0.1447, 0.6605, 0.1605, 0.6447, 0.1797, 0.1447, 0.1797, 0.1605, 0.1605, 0.6447, 0.1797, 0.633, 0.2015, 0.133, 0.2015, 0.1447, 0.1797, 0.633, 0.2015, 0.6258, 0.2253, 0.1258, 0.2253, 0.133, 0.2015, 0.6258, 0.2253, 0.6234, 0.25, 0.1234, 0.25, 0.1258, 0.2253, 0.6234, 0.25, 0.6258, 0.2747, 0.1258, 0.2747, 0.1234, 0.25, 0.6258, 0.2747, 0.633, 0.2985, 0.133, 0.2985, 0.1258, 0.2747])
me_cylinder_001.materials.append(mat_material_003)
me_cylinder_001.use_remesh_fix_poles = True
me_cylinder_001.use_remesh_preserve_attributes = False
me_cylinder_001.use_mirror_vertex_groups = False
me_cylinder_001.update()
me_cylinder_002 = bpy.data.meshes.new('Cylinder.002')
me_cylinder_002.from_pydata([(-1.804e-07, 0.5276, -1.0), (-1.804e-07, 0.5276, 1.0), (0.1029, 0.5175, -1.0), (0.1029, 0.5175, 1.0), (0.2019, 0.4874, -1.0), (0.2019, 0.4874, 1.0), (0.2931, 0.4387, -1.0), (0.2931, 0.4387, 1.0), (0.3731, 0.3731, -1.0), (0.3731, 0.3731, 1.0), (0.4387, 0.2931, -1.0), (0.4387, 0.2931, 1.0), (0.4874, 0.2019, -1.0), (0.4874, 0.2019, 1.0), (0.5175, 0.1029, -1.0), (0.5175, 0.1029, 1.0), (0.5276, 2.996e-09, -1.0), (0.5276, 2.996e-09, 1.0), (0.5175, -0.1029, -1.0), (0.5175, -0.1029, 1.0), (0.4874, -0.2019, -1.0), (0.4874, -0.2019, 1.0), (0.4387, -0.2931, -1.0), (0.4387, -0.2931, 1.0), (0.3731, -0.3731, -1.0), (0.3731, -0.3731, 1.0), (0.2931, -0.4387, -1.0), (0.2931, -0.4387, 1.0), (0.2019, -0.4874, -1.0), (0.2019, -0.4874, 1.0), (0.1029, -0.5175, -1.0), (0.1029, -0.5175, 1.0), (-1.808e-07, -0.5276, -1.0), (-1.808e-07, -0.5276, 1.0), (-0.1029, -0.5175, -1.0), (-0.1029, -0.5175, 1.0), (-0.2019, -0.4874, -1.0), (-0.2019, -0.4874, 1.0), (-0.2931, -0.4387, -1.0), (-0.2931, -0.4387, 1.0), (-0.3731, -0.3731, -1.0), (-0.3731, -0.3731, 1.0), (-0.4387, -0.2931, -1.0), (-0.4387, -0.2931, 1.0), (-0.4874, -0.2019, -1.0), (-0.4874, -0.2019, 1.0), (-0.5175, -0.1029, -1.0), (-0.5175, -0.1029, 1.0), (-0.5276, 5.341e-07, -1.0), (-0.5276, 5.341e-07, 1.0), (-0.5175, 0.1029, -1.0), (-0.5175, 0.1029, 1.0), (-0.4874, 0.2019, -1.0), (-0.4874, 0.2019, 1.0), (-0.4387, 0.2931, -1.0), (-0.4387, 0.2931, 1.0), (-0.3731, 0.3731, -1.0), (-0.3731, 0.3731, 1.0), (-0.2931, 0.4387, -1.0), (-0.2931, 0.4387, 1.0), (-0.2019, 0.4874, -1.0), (-0.2019, 0.4874, 1.0), (-0.1029, 0.5175, -1.0), (-0.1029, 0.5175, 1.0), (0.0, 1.0, -1.0), (0.1951, 0.9808, -1.0), (0.1951, 0.9808, 1.0), (0.0, 1.0, 1.0), (0.3827, 0.9239, -1.0), (0.3827, 0.9239, 1.0), (0.5556, 0.8315, -1.0), (0.5556, 0.8315, 1.0), (0.7071, 0.7071, -1.0), (0.7071, 0.7071, 1.0), (0.8315, 0.5556, -1.0), (0.8315, 0.5556, 1.0), (0.9239, 0.3827, -1.0), (0.9239, 0.3827, 1.0), (0.9808, 0.1951, -1.0), (0.9808, 0.1951, 1.0), (1.0, 7.55e-08, -1.0), (1.0, 7.55e-08, 1.0), (0.9808, -0.1951, -1.0), (0.9808, -0.1951, 1.0), (0.9239, -0.3827, -1.0), (0.9239, -0.3827, 1.0), (0.8315, -0.5556, -1.0), (0.8315, -0.5556, 1.0), (0.7071, -0.7071, -1.0), (0.7071, -0.7071, 1.0), (0.5556, -0.8315, -1.0), (0.5556, -0.8315, 1.0), (0.3827, -0.9239, -1.0), (0.3827, -0.9239, 1.0), (0.1951, -0.9808, -1.0), (0.1951, -0.9808, 1.0), (-3.258e-07, -1.0, -1.0), (-3.258e-07, -1.0, 1.0), (-0.1951, -0.9808, -1.0), (-0.1951, -0.9808, 1.0), (-0.3827, -0.9239, -1.0), (-0.3827, -0.9239, 1.0), (-0.5556, -0.8315, -1.0), (-0.5556, -0.8315, 1.0), (-0.7071, -0.7071, -1.0), (-0.7071, -0.7071, 1.0), (-0.8315, -0.5556, -1.0), (-0.8315, -0.5556, 1.0), (-0.9239, -0.3827, -1.0), (-0.9239, -0.3827, 1.0), (-0.9808, -0.1951, -1.0), (-0.9808, -0.1951, 1.0), (-1.0, 9.656e-07, -1.0), (-1.0, 9.656e-07, 1.0), (-0.9808, 0.1951, -1.0), (-0.9808, 0.1951, 1.0), (-0.9239, 0.3827, -1.0), (-0.9239, 0.3827, 1.0), (-0.8315, 0.5556, -1.0), (-0.8315, 0.5556, 1.0), (-0.7071, 0.7071, -1.0), (-0.7071, 0.7071, 1.0), (-0.5556, 0.8315, -1.0), (-0.5556, 0.8315, 1.0), (-0.3827, 0.9239, -1.0), (-0.3827, 0.9239, 1.0), (-0.1951, 0.9808, -1.0), (-0.1951, 0.9808, 1.0)], [], [(64, 67, 66, 65), (65, 66, 69, 68), (68, 69, 71, 70), (70, 71, 73, 72), (72, 73, 75, 74), (74, 75, 77, 76), (76, 77, 79, 78), (78, 79, 81, 80), (80, 81, 83, 82), (82, 83, 85, 84), (84, 85, 87, 86), (86, 87, 89, 88), (88, 89, 91, 90), (90, 91, 93, 92), (92, 93, 95, 94), (94, 95, 97, 96), (96, 97, 99, 98), (98, 99, 101, 100), (100, 101, 103, 102), (102, 103, 105, 104), (104, 105, 107, 106), (106, 107, 109, 108), (108, 109, 111, 110), (110, 111, 113, 112), (112, 113, 115, 114), (114, 115, 117, 116), (116, 117, 119, 118), (118, 119, 121, 120), (120, 121, 123, 122), (122, 123, 125, 124), (124, 125, 127, 126), (126, 127, 67, 64), (2, 0, 64, 65), (1, 3, 66, 67), (4, 2, 65, 68), (3, 5, 69, 66), (6, 4, 68, 70), (5, 7, 71, 69), (8, 6, 70, 72), (7, 9, 73, 71), (10, 8, 72, 74), (9, 11, 75, 73), (12, 10, 74, 76), (11, 13, 77, 75), (14, 12, 76, 78), (13, 15, 79, 77), (16, 14, 78, 80), (15, 17, 81, 79), (18, 16, 80, 82), (17, 19, 83, 81), (20, 18, 82, 84), (19, 21, 85, 83), (22, 20, 84, 86), (21, 23, 87, 85), (24, 22, 86, 88), (23, 25, 89, 87), (26, 24, 88, 90), (25, 27, 91, 89), (28, 26, 90, 92), (27, 29, 93, 91), (30, 28, 92, 94), (29, 31, 95, 93), (32, 30, 94, 96), (31, 33, 97, 95), (34, 32, 96, 98), (33, 35, 99, 97), (36, 34, 98, 100), (35, 37, 101, 99), (38, 36, 100, 102), (37, 39, 103, 101), (40, 38, 102, 104), (39, 41, 105, 103), (42, 40, 104, 106), (41, 43, 107, 105), (44, 42, 106, 108), (43, 45, 109, 107), (46, 44, 108, 110), (45, 47, 111, 109), (48, 46, 110, 112), (47, 49, 113, 111), (50, 48, 112, 114), (49, 51, 115, 113), (52, 50, 114, 116), (51, 53, 117, 115), (54, 52, 116, 118), (53, 55, 119, 117), (56, 54, 118, 120), (55, 57, 121, 119), (58, 56, 120, 122), (57, 59, 123, 121), (60, 58, 122, 124), (59, 61, 125, 123), (62, 60, 124, 126), (61, 63, 127, 125), (0, 62, 126, 64), (63, 1, 67, 127), (52, 54, 55, 53), (54, 56, 57, 55), (56, 58, 59, 57), (58, 60, 61, 59), (60, 62, 63, 61), (62, 0, 1, 63), (0, 2, 3, 1), (2, 4, 5, 3), (4, 6, 7, 5), (6, 8, 9, 7), (8, 10, 11, 9), (10, 12, 13, 11), (12, 14, 15, 13), (14, 16, 17, 15), (16, 18, 19, 17), (18, 20, 21, 19), (20, 22, 23, 21), (22, 24, 25, 23), (24, 26, 27, 25), (26, 28, 29, 27), (28, 30, 31, 29), (30, 32, 33, 31), (32, 34, 35, 33), (34, 36, 37, 35), (36, 38, 39, 37), (38, 40, 41, 39), (40, 42, 43, 41), (42, 44, 45, 43), (44, 46, 47, 45), (46, 48, 49, 47), (48, 50, 51, 49), (50, 52, 53, 51)])
_uv = me_cylinder_002.uv_layers.new(name='UVMap')
_uv.uv.foreach_set('vector', [1.0, 0.5, 1.0, 1.0, 0.9688, 1.0, 0.9688, 0.5, 0.9688, 0.5, 0.9688, 1.0, 0.9375, 1.0, 0.9375, 0.5, 0.9375, 0.5, 0.9375, 1.0, 0.9062, 1.0, 0.9062, 0.5, 0.9062, 0.5, 0.9062, 1.0, 0.875, 1.0, 0.875, 0.5, 0.875, 0.5, 0.875, 1.0, 0.8438, 1.0, 0.8438, 0.5, 0.8438, 0.5, 0.8438, 1.0, 0.8125, 1.0, 0.8125, 0.5, 0.8125, 0.5, 0.8125, 1.0, 0.7812, 1.0, 0.7812, 0.5, 0.7812, 0.5, 0.7812, 1.0, 0.75, 1.0, 0.75, 0.5, 0.75, 0.5, 0.75, 1.0, 0.7188, 1.0, 0.7188, 0.5, 0.7188, 0.5, 0.7188, 1.0, 0.6875, 1.0, 0.6875, 0.5, 0.6875, 0.5, 0.6875, 1.0, 0.6562, 1.0, 0.6562, 0.5, 0.6562, 0.5, 0.6562, 1.0, 0.625, 1.0, 0.625, 0.5, 0.625, 0.5, 0.625, 1.0, 0.5938, 1.0, 0.5938, 0.5, 0.5938, 0.5, 0.5938, 1.0, 0.5625, 1.0, 0.5625, 0.5, 0.5625, 0.5, 0.5625, 1.0, 0.5312, 1.0, 0.5312, 0.5, 0.5312, 0.5, 0.5312, 1.0, 0.5, 1.0, 0.5, 0.5, 0.5, 0.5, 0.5, 1.0, 0.4688, 1.0, 0.4688, 0.5, 0.4688, 0.5, 0.4688, 1.0, 0.4375, 1.0, 0.4375, 0.5, 0.4375, 0.5, 0.4375, 1.0, 0.4062, 1.0, 0.4062, 0.5, 0.4062, 0.5, 0.4062, 1.0, 0.375, 1.0, 0.375, 0.5, 0.375, 0.5, 0.375, 1.0, 0.3438, 1.0, 0.3438, 0.5, 0.3438, 0.5, 0.3438, 1.0, 0.3125, 1.0, 0.3125, 0.5, 0.3125, 0.5, 0.3125, 1.0, 0.2812, 1.0, 0.2812, 0.5, 0.2812, 0.5, 0.2812, 1.0, 0.25, 1.0, 0.25, 0.5, 0.25, 0.5, 0.25, 1.0, 0.2188, 1.0, 0.2188, 0.5, 0.2188, 0.5, 0.2188, 1.0, 0.1875, 1.0, 0.1875, 0.5, 0.1875, 0.5, 0.1875, 1.0, 0.1562, 1.0, 0.1562, 0.5, 0.1562, 0.5, 0.1562, 1.0, 0.125, 1.0, 0.125, 0.5, 0.125, 0.5, 0.125, 1.0, 0.09375, 1.0, 0.09375, 0.5, 0.09375, 0.5, 0.09375, 1.0, 0.0625, 1.0, 0.0625, 0.5, 0.0625, 0.5, 0.0625, 1.0, 0.03125, 1.0, 0.03125, 0.5, 0.03125, 0.5, 0.03125, 1.0, 0.0, 1.0, 0.0, 0.5, 0.7747, 0.3742, 0.75, 0.3766, 0.75, 0.49, 0.7968, 0.4854, 0.25, 0.3766, 0.2747, 0.3742, 0.2968, 0.4854, 0.25, 0.49, 0.7985, 0.367, 0.7747, 0.3742, 0.7968, 0.4854, 0.8418, 0.4717, 0.2747, 0.3742, 0.2985, 0.367, 0.3418, 0.4717, 0.2968, 0.4854, 0.8203, 0.3553, 0.7985, 0.367, 0.8418, 0.4717, 0.8833, 0.4496, 0.2985, 0.367, 0.3203, 0.3553, 0.3833, 0.4496, 0.3418, 0.4717, 0.8395, 0.3395, 0.8203, 0.3553, 0.8833, 0.4496, 0.9197, 0.4197, 0.3203, 0.3553, 0.3395, 0.3395, 0.4197, 0.4197, 0.3833, 0.4496, 0.8553, 0.3203, 0.8395, 0.3395, 0.9197, 0.4197, 0.9496, 0.3833, 0.3395, 0.3395, 0.3553, 0.3203, 0.4496, 0.3833, 0.4197, 0.4197, 0.867, 0.2985, 0.8553, 0.3203, 0.9496, 0.3833, 0.9717, 0.3418, 0.3553, 0.3203, 0.367, 0.2985, 0.4717, 0.3418, 0.4496, 0.3833, 0.8742, 0.2747, 0.867, 0.2985, 0.9717, 0.3418, 0.9854, 0.2968, 0.367, 0.2985, 0.3742, 0.2747, 0.4854, 0.2968, 0.4717, 0.3418, 0.8766, 0.25, 0.8742, 0.2747, 0.9854, 0.2968, 0.99, 0.25, 0.3742, 0.2747, 0.3766, 0.25, 0.49, 0.25, 0.4854, 0.2968, 0.8742, 0.2253, 0.8766, 0.25, 0.99, 0.25, 0.9854, 0.2032, 0.3766, 0.25, 0.3742, 0.2253, 0.4854, 0.2032, 0.49, 0.25, 0.867, 0.2015, 0.8742, 0.2253, 0.9854, 0.2032, 0.9717, 0.1582, 0.3742, 0.2253, 0.367, 0.2015, 0.4717, 0.1582, 0.4854, 0.2032, 0.8553, 0.1797, 0.867, 0.2015, 0.9717, 0.1582, 0.9496, 0.1167, 0.367, 0.2015, 0.3553, 0.1797, 0.4496, 0.1167, 0.4717, 0.1582, 0.8395, 0.1605, 0.8553, 0.1797, 0.9496, 0.1167, 0.9197, 0.08029, 0.3553, 0.1797, 0.3395, 0.1605, 0.4197, 0.08029, 0.4496, 0.1167, 0.8203, 0.1447, 0.8395, 0.1605, 0.9197, 0.08029, 0.8833, 0.05045, 0.3395, 0.1605, 0.3203, 0.1447, 0.3833, 0.05045, 0.4197, 0.08029, 0.7985, 0.133, 0.8203, 0.1447, 0.8833, 0.05045, 0.8418, 0.02827, 0.3203, 0.1447, 0.2985, 0.133, 0.3418, 0.02827, 0.3833, 0.05045, 0.7747, 0.1258, 0.7985, 0.133, 0.8418, 0.02827, 0.7968, 0.01461, 0.2985, 0.133, 0.2747, 0.1258, 0.2968, 0.01461, 0.3418, 0.02827, 0.75, 0.1234, 0.7747, 0.1258, 0.7968, 0.01461, 0.75, 0.01, 0.2747, 0.1258, 0.25, 0.1234, 0.25, 0.01, 0.2968, 0.01461, 0.7253, 0.1258, 0.75, 0.1234, 0.75, 0.01, 0.7032, 0.01461, 0.25, 0.1234, 0.2253, 0.1258, 0.2032, 0.01461, 0.25, 0.01, 0.7015, 0.133, 0.7253, 0.1258, 0.7032, 0.01461, 0.6582, 0.02827, 0.2253, 0.1258, 0.2015, 0.133, 0.1582, 0.02827, 0.2032, 0.01461, 0.6797, 0.1447, 0.7015, 0.133, 0.6582, 0.02827, 0.6167, 0.05045, 0.2015, 0.133, 0.1797, 0.1447, 0.1167, 0.05045, 0.1582, 0.02827, 0.6605, 0.1605, 0.6797, 0.1447, 0.6167, 0.05045, 0.5803, 0.08029, 0.1797, 0.1447, 0.1605, 0.1605, 0.08029, 0.08029, 0.1167, 0.05045, 0.6447, 0.1797, 0.6605, 0.1605, 0.5803, 0.08029, 0.5504, 0.1167, 0.1605, 0.1605, 0.1447, 0.1797, 0.05045, 0.1167, 0.08029, 0.08029, 0.633, 0.2015, 0.6447, 0.1797, 0.5504, 0.1167, 0.5283, 0.1582, 0.1447, 0.1797, 0.133, 0.2015, 0.02827, 0.1582, 0.05045, 0.1167, 0.6258, 0.2253, 0.633, 0.2015, 0.5283, 0.1582, 0.5146, 0.2032, 0.133, 0.2015, 0.1258, 0.2253, 0.01461, 0.2032, 0.02827, 0.1582, 0.6234, 0.25, 0.6258, 0.2253, 0.5146, 0.2032, 0.51, 0.25, 0.1258, 0.2253, 0.1234, 0.25, 0.01, 0.25, 0.01461, 0.2032, 0.6258, 0.2747, 0.6234, 0.25, 0.51, 0.25, 0.5146, 0.2968, 0.1234, 0.25, 0.1258, 0.2747, 0.01461, 0.2968, 0.01, 0.25, 0.633, 0.2985, 0.6258, 0.2747, 0.5146, 0.2968, 0.5283, 0.3418, 0.1258, 0.2747, 0.133, 0.2985, 0.02827, 0.3418, 0.01461, 0.2968, 0.6447, 0.3203, 0.633, 0.2985, 0.5283, 0.3418, 0.5504, 0.3833, 0.133, 0.2985, 0.1447, 0.3203, 0.05045, 0.3833, 0.02827, 0.3418, 0.6605, 0.3395, 0.6447, 0.3203, 0.5504, 0.3833, 0.5803, 0.4197, 0.1447, 0.3203, 0.1605, 0.3395, 0.08029, 0.4197, 0.05045, 0.3833, 0.6797, 0.3553, 0.6605, 0.3395, 0.5803, 0.4197, 0.6167, 0.4496, 0.1605, 0.3395, 0.1797, 0.3553, 0.1167, 0.4496, 0.08029, 0.4197, 0.7015, 0.367, 0.6797, 0.3553, 0.6167, 0.4496, 0.6582, 0.4717, 0.1797, 0.3553, 0.2015, 0.367, 0.1582, 0.4717, 0.1167, 0.4496, 0.7253, 0.3742, 0.7015, 0.367, 0.6582, 0.4717, 0.7032, 0.4854, 0.2015, 0.367, 0.2253, 0.3742, 0.2032, 0.4854, 0.1582, 0.4717, 0.75, 0.3766, 0.7253, 0.3742, 0.7032, 0.4854, 0.75, 0.49, 0.2253, 0.3742, 0.25, 0.3766, 0.25, 0.49, 0.2032, 0.4854, 0.633, 0.2985, 0.6447, 0.3203, 0.1447, 0.3203, 0.133, 0.2985, 0.6447, 0.3203, 0.6605, 0.3395, 0.1605, 0.3395, 0.1447, 0.3203, 0.6605, 0.3395, 0.6797, 0.3553, 0.1797, 0.3553, 0.1605, 0.3395, 0.6797, 0.3553, 0.7015, 0.367, 0.2015, 0.367, 0.1797, 0.3553, 0.7015, 0.367, 0.7253, 0.3742, 0.2253, 0.3742, 0.2015, 0.367, 0.7253, 0.3742, 0.75, 0.3766, 0.25, 0.3766, 0.2253, 0.3742, 0.75, 0.3766, 0.7747, 0.3742, 0.2747, 0.3742, 0.25, 0.3766, 0.7747, 0.3742, 0.7985, 0.367, 0.2985, 0.367, 0.2747, 0.3742, 0.7985, 0.367, 0.8203, 0.3553, 0.3203, 0.3553, 0.2985, 0.367, 0.8203, 0.3553, 0.8395, 0.3395, 0.3395, 0.3395, 0.3203, 0.3553, 0.8395, 0.3395, 0.8553, 0.3203, 0.3553, 0.3203, 0.3395, 0.3395, 0.8553, 0.3203, 0.867, 0.2985, 0.367, 0.2985, 0.3553, 0.3203, 0.867, 0.2985, 0.8742, 0.2747, 0.3742, 0.2747, 0.367, 0.2985, 0.8742, 0.2747, 0.8766, 0.25, 0.3766, 0.25, 0.3742, 0.2747, 0.8766, 0.25, 0.8742, 0.2253, 0.3742, 0.2253, 0.3766, 0.25, 0.8742, 0.2253, 0.867, 0.2015, 0.367, 0.2015, 0.3742, 0.2253, 0.867, 0.2015, 0.8553, 0.1797, 0.3553, 0.1797, 0.367, 0.2015, 0.8553, 0.1797, 0.8395, 0.1605, 0.3395, 0.1605, 0.3553, 0.1797, 0.8395, 0.1605, 0.8203, 0.1447, 0.3203, 0.1447, 0.3395, 0.1605, 0.8203, 0.1447, 0.7985, 0.133, 0.2985, 0.133, 0.3203, 0.1447, 0.7985, 0.133, 0.7747, 0.1258, 0.2747, 0.1258, 0.2985, 0.133, 0.7747, 0.1258, 0.75, 0.1234, 0.25, 0.1234, 0.2747, 0.1258, 0.75, 0.1234, 0.7253, 0.1258, 0.2253, 0.1258, 0.25, 0.1234, 0.7253, 0.1258, 0.7015, 0.133, 0.2015, 0.133, 0.2253, 0.1258, 0.7015, 0.133, 0.6797, 0.1447, 0.1797, 0.1447, 0.2015, 0.133, 0.6797, 0.1447, 0.6605, 0.1605, 0.1605, 0.1605, 0.1797, 0.1447, 0.6605, 0.1605, 0.6447, 0.1797, 0.1447, 0.1797, 0.1605, 0.1605, 0.6447, 0.1797, 0.633, 0.2015, 0.133, 0.2015, 0.1447, 0.1797, 0.633, 0.2015, 0.6258, 0.2253, 0.1258, 0.2253, 0.133, 0.2015, 0.6258, 0.2253, 0.6234, 0.25, 0.1234, 0.25, 0.1258, 0.2253, 0.6234, 0.25, 0.6258, 0.2747, 0.1258, 0.2747, 0.1234, 0.25, 0.6258, 0.2747, 0.633, 0.2985, 0.133, 0.2985, 0.1258, 0.2747])
me_cylinder_002.materials.append(mat_material_003)
me_cylinder_002.use_remesh_fix_poles = True
me_cylinder_002.use_remesh_preserve_attributes = False
me_cylinder_002.use_mirror_vertex_groups = False
me_cylinder_002.update()
me_cube_004 = bpy.data.meshes.new('Cube.004')
me_cube_004.from_pydata([(-1.0, -1.0, -0.9339), (-0.9339, -1.0, -1.0), (-0.9983, -1.0, -0.9486), (-0.9935, -1.0, -0.9626), (-0.9856, -1.0, -0.9751), (-0.9751, -1.0, -0.9856), (-0.9626, -1.0, -0.9935), (-0.9486, -1.0, -0.9983), (-0.9339, -1.0, 1.0), (-1.0, -1.0, 0.9339), (-0.9486, -1.0, 0.9983), (-0.9626, -1.0, 0.9935), (-0.9751, -1.0, 0.9856), (-0.9856, -1.0, 0.9751), (-0.9935, -1.0, 0.9626), (-0.9983, -1.0, 0.9486), (-0.9339, 1.0, -1.0), (-1.0, 1.0, -0.9339), (-0.9486, 1.0, -0.9983), (-0.9626, 1.0, -0.9935), (-0.9751, 1.0, -0.9856), (-0.9856, 1.0, -0.9751), (-0.9935, 1.0, -0.9626), (-0.9983, 1.0, -0.9486), (-1.0, 1.0, 0.9339), (-0.9339, 1.0, 1.0), (-0.9983, 1.0, 0.9486), (-0.9935, 1.0, 0.9626), (-0.9856, 1.0, 0.9751), (-0.9751, 1.0, 0.9856), (-0.9626, 1.0, 0.9935), (-0.9486, 1.0, 0.9983), (0.9339, -1.0, -1.0), (1.0, -1.0, -0.9339), (0.9486, -1.0, -0.9983), (0.9626, -1.0, -0.9935), (0.9751, -1.0, -0.9856), (0.9856, -1.0, -0.9751), (0.9935, -1.0, -0.9626), (0.9983, -1.0, -0.9486), (1.0, -1.0, 0.9339), (0.9339, -1.0, 1.0), (0.9983, -1.0, 0.9486), (0.9935, -1.0, 0.9626), (0.9856, -1.0, 0.9751), (0.9751, -1.0, 0.9856), (0.9626, -1.0, 0.9935), (0.9486, -1.0, 0.9983), (1.0, 1.0, -0.9339), (0.9339, 1.0, -1.0), (0.9983, 1.0, -0.9486), (0.9935, 1.0, -0.9626), (0.9856, 1.0, -0.9751), (0.9751, 1.0, -0.9856), (0.9626, 1.0, -0.9935), (0.9486, 1.0, -0.9983), (0.9339, 1.0, 1.0), (1.0, 1.0, 0.9339), (0.9486, 1.0, 0.9983), (0.9626, 1.0, 0.9935), (0.9751, 1.0, 0.9856), (0.9856, 1.0, 0.9751), (0.9935, 1.0, 0.9626), (0.9983, 1.0, 0.9486), (-0.1883, -1.0, 4.96), (-0.2016, -1.0, 4.632), (-0.1912, -1.0, 4.952), (-0.1941, -1.0, 4.928), (-0.1966, -1.0, 4.888), (-0.1987, -1.0, 4.837), (-0.2003, -1.0, 4.774), (-0.2013, -1.0, 4.705), (0.2016, -1.0, 4.632), (0.1883, -1.0, 4.96), (0.2013, -1.0, 4.705), (0.2003, -1.0, 4.774), (0.1987, -1.0, 4.837), (0.1966, -1.0, 4.888), (0.1941, -1.0, 4.928), (0.1913, -1.0, 4.952), (-0.2016, 1.0, 4.632), (-0.1883, 1.0, 4.96), (-0.2013, 1.0, 4.705), (-0.2003, 1.0, 4.774), (-0.1987, 1.0, 4.837), (-0.1966, 1.0, 4.888), (-0.1941, 1.0, 4.928), (-0.1912, 1.0, 4.952), (0.1883, 1.0, 4.96), (0.2016, 1.0, 4.632), (0.1913, 1.0, 4.952), (0.1941, 1.0, 4.928), (0.1966, 1.0, 4.888), (0.1987, 1.0, 4.837), (0.2003, 1.0, 4.774), (0.2013, 1.0, 4.705), (-0.2016, -1.0, -4.632), (-0.1883, -1.0, -4.96), (-0.2013, -1.0, -4.705), (-0.2003, -1.0, -4.774), (-0.1987, -1.0, -4.837), (-0.1966, -1.0, -4.888), (-0.1941, -1.0, -4.928), (-0.1912, -1.0, -4.952), (0.1883, -1.0, -4.96), (0.2016, -1.0, -4.632), (0.1913, -1.0, -4.952), (0.1941, -1.0, -4.928), (0.1966, -1.0, -4.888), (0.1987, -1.0, -4.837), (0.2003, -1.0, -4.774), (0.2013, -1.0, -4.705), (-0.1883, 1.0, -4.96), (-0.2016, 1.0, -4.632), (-0.1912, 1.0, -4.952), (-0.1941, 1.0, -4.928), (-0.1966, 1.0, -4.888), (-0.1987, 1.0, -4.837), (-0.2003, 1.0, -4.774), (-0.2013, 1.0, -4.705), (0.2016, 1.0, -4.632), (0.1883, 1.0, -4.96), (0.2013, 1.0, -4.705), (0.2003, 1.0, -4.774), (0.1987, 1.0, -4.837), (0.1966, 1.0, -4.888), (0.1941, 1.0, -4.928), (0.1913, 1.0, -4.952)], [], [(32, 34, 35, 36, 37, 38, 39, 33, 40, 42, 43, 44, 45, 46, 47, 41, 8, 10, 11, 12, 13, 14, 15, 9, 0, 2, 3, 4, 5, 6, 7, 1), (48, 57, 40, 33), (56, 25, 8, 41), (0, 9, 24, 17), (16, 18, 19, 20, 21, 22, 23, 17, 24, 26, 27, 28, 29, 30, 31, 25, 56, 58, 59, 60, 61, 62, 63, 57, 48, 50, 51, 52, 53, 54, 55, 49), (16, 1, 7, 18), (18, 7, 6, 19), (19, 6, 5, 20), (20, 5, 4, 21), (21, 4, 3, 22), (22, 3, 2, 23), (23, 2, 0, 17), (8, 25, 31, 10), (10, 31, 30, 11), (11, 30, 29, 12), (12, 29, 28, 13), (13, 28, 27, 14), (14, 27, 26, 15), (15, 26, 24, 9), (32, 49, 55, 34), (34, 55, 54, 35), (35, 54, 53, 36), (36, 53, 52, 37), (37, 52, 51, 38), (38, 51, 50, 39), (39, 50, 48, 33), (56, 41, 47, 58), (58, 47, 46, 59), (59, 46, 45, 60), (60, 45, 44, 61), (61, 44, 43, 62), (62, 43, 42, 63), (63, 42, 40, 57), (16, 49, 32, 1), (96, 98, 99, 100, 101, 102, 103, 97, 104, 106, 107, 108, 109, 110, 111, 105, 72, 74, 75, 76, 77, 78, 79, 73, 64, 66, 67, 68, 69, 70, 71, 65), (112, 121, 104, 97), (120, 89, 72, 105), (64, 73, 88, 81), (80, 82, 83, 84, 85, 86, 87, 81, 88, 90, 91, 92, 93, 94, 95, 89, 120, 122, 123, 124, 125, 126, 127, 121, 112, 114, 115, 116, 117, 118, 119, 113), (80, 65, 71, 82), (82, 71, 70, 83), (83, 70, 69, 84), (84, 69, 68, 85), (85, 68, 67, 86), (86, 67, 66, 87), (87, 66, 64, 81), (72, 89, 95, 74), (74, 95, 94, 75), (75, 94, 93, 76), (76, 93, 92, 77), (77, 92, 91, 78), (78, 91, 90, 79), (79, 90, 88, 73), (96, 113, 119, 98), (98, 119, 118, 99), (99, 118, 117, 100), (100, 117, 116, 101), (101, 116, 115, 102), (102, 115, 114, 103), (103, 114, 112, 97), (120, 105, 111, 122), (122, 111, 110, 123), (123, 110, 109, 124), (124, 109, 108, 125), (125, 108, 107, 126), (126, 107, 106, 127), (127, 106, 104, 121), (80, 113, 96, 65)])
_uv = me_cube_004.uv_layers.new(name='UVMap')
_uv.uv.foreach_set('vector', [0.375, 0.7583, 0.3708, 0.7521, 0.3722, 0.7516, 0.3735, 0.751, 0.3781, 0.7506, 0.3797, 0.7503, 0.3814, 0.7501, 0.3833, 0.75, 0.6167, 0.75, 0.6186, 0.7501, 0.6203, 0.7503, 0.6219, 0.7506, 0.6265, 0.751, 0.6278, 0.7516, 0.6292, 0.7521, 0.625, 0.7583, 0.625, 0.9917, 0.6248, 0.9936, 0.6242, 0.9953, 0.6232, 0.9969, 0.6219, 0.9982, 0.6203, 0.9992, 0.6186, 0.9998, 0.6167, 1.0, 0.3833, 1.0, 0.3814, 0.9998, 0.3797, 0.9992, 0.3781, 0.9982, 0.3768, 0.9969, 0.3758, 0.9953, 0.3752, 0.9936, 0.375, 0.9917, 0.3833, 0.5, 0.6167, 0.5, 0.6167, 0.75, 0.3833, 0.75, 0.6333, 0.5, 0.8667, 0.5, 0.8667, 0.75, 0.6333, 0.75, 0.3833, 0.0, 0.6167, 0.0, 0.6167, 0.25, 0.3833, 0.25, 0.375, 0.2583, 0.3752, 0.2564, 0.3758, 0.2547, 0.3768, 0.2531, 0.3781, 0.2518, 0.3797, 0.2508, 0.3814, 0.2502, 0.3833, 0.25, 0.6167, 0.25, 0.6186, 0.2502, 0.6203, 0.2508, 0.6219, 0.2518, 0.6232, 0.2531, 0.6242, 0.2547, 0.6248, 0.2564, 0.625, 0.2583, 0.625, 0.4917, 0.6292, 0.4979, 0.6278, 0.4984, 0.6265, 0.499, 0.6219, 0.4994, 0.6203, 0.4997, 0.6186, 0.4999, 0.6167, 0.5, 0.3833, 0.5, 0.3814, 0.4999, 0.3797, 0.4997, 0.3781, 0.4994, 0.3735, 0.499, 0.3722, 0.4984, 0.3708, 0.4979, 0.375, 0.4917, 0.1333, 0.5, 0.1333, 0.75, 0.1314, 0.75, 0.1314, 0.5, 0.1314, 0.5, 0.1314, 0.75, 0.1297, 0.75, 0.1297, 0.5, 0.1297, 0.5, 0.1297, 0.75, 0.1281, 0.75, 0.1281, 0.5, 0.1281, 0.5, 0.1281, 0.75, 0.125, 0.75, 0.125, 0.5, 0.3781, 0.25, 0.3781, 0.0, 0.3797, 0.0, 0.3797, 0.25, 0.3797, 0.25, 0.3797, 0.0, 0.3814, 0.0, 0.3814, 0.25, 0.3814, 0.25, 0.3814, 0.0, 0.3833, 0.0, 0.3833, 0.25, 0.8667, 0.75, 0.8667, 0.5, 0.8686, 0.5, 0.8686, 0.75, 0.8686, 0.75, 0.8686, 0.5, 0.8703, 0.5, 0.8703, 0.75, 0.8703, 0.75, 0.8703, 0.5, 0.8719, 0.5, 0.8719, 0.75, 0.625, 0.0, 0.625, 0.25, 0.6219, 0.25, 0.6219, 0.0, 0.6219, 0.0, 0.6219, 0.25, 0.6203, 0.25, 0.6203, 0.0, 0.6203, 0.0, 0.6203, 0.25, 0.6186, 0.25, 0.6186, 0.0, 0.6186, 0.0, 0.6186, 0.25, 0.6167, 0.25, 0.6167, 0.0, 0.3667, 0.75, 0.3667, 0.5, 0.3708, 0.4979, 0.3708, 0.7521, 0.3708, 0.7521, 0.3708, 0.4979, 0.3722, 0.4984, 0.3722, 0.7516, 0.3722, 0.7516, 0.3722, 0.4984, 0.3735, 0.499, 0.3735, 0.751, 0.3735, 0.751, 0.3735, 0.499, 0.3781, 0.4994, 0.3781, 0.7506, 0.3781, 0.7506, 0.3781, 0.4994, 0.3797, 0.4997, 0.3797, 0.7503, 0.3797, 0.7503, 0.3797, 0.4997, 0.3814, 0.4999, 0.3814, 0.7501, 0.3814, 0.7501, 0.3814, 0.4999, 0.3833, 0.5, 0.3833, 0.75, 0.6333, 0.5, 0.6333, 0.75, 0.6292, 0.7521, 0.6292, 0.4979, 0.6292, 0.4979, 0.6292, 0.7521, 0.6278, 0.7516, 0.6278, 0.4984, 0.6278, 0.4984, 0.6278, 0.7516, 0.6265, 0.751, 0.6265, 0.499, 0.6265, 0.499, 0.6265, 0.751, 0.6219, 0.7506, 0.6219, 0.4994, 0.6219, 0.4994, 0.6219, 0.7506, 0.6203, 0.7503, 0.6203, 0.4997, 0.6203, 0.4997, 0.6203, 0.7503, 0.6186, 0.7501, 0.6186, 0.4999, 0.6186, 0.4999, 0.6186, 0.7501, 0.6167, 0.75, 0.6167, 0.5, 0.1333, 0.5, 0.3667, 0.5, 0.3667, 0.75, 0.1333, 0.75, 0.375, 0.7583, 0.3708, 0.7521, 0.3722, 0.7516, 0.3735, 0.751, 0.3781, 0.7506, 0.3797, 0.7503, 0.3814, 0.7501, 0.3833, 0.75, 0.6167, 0.75, 0.6186, 0.7501, 0.6203, 0.7503, 0.6219, 0.7506, 0.6265, 0.751, 0.6278, 0.7516, 0.6292, 0.7521, 0.625, 0.7583, 0.625, 0.9917, 0.6248, 0.9936, 0.6242, 0.9953, 0.6232, 0.9969, 0.6219, 0.9982, 0.6203, 0.9992, 0.6186, 0.9998, 0.6167, 1.0, 0.3833, 1.0, 0.3814, 0.9998, 0.3797, 0.9992, 0.3781, 0.9982, 0.3768, 0.9969, 0.3758, 0.9953, 0.3752, 0.9936, 0.375, 0.9917, 0.3833, 0.5, 0.6167, 0.5, 0.6167, 0.75, 0.3833, 0.75, 0.6333, 0.5, 0.8667, 0.5, 0.8667, 0.75, 0.6333, 0.75, 0.3833, 0.0, 0.6167, 0.0, 0.6167, 0.25, 0.3833, 0.25, 0.375, 0.2583, 0.3752, 0.2564, 0.3758, 0.2547, 0.3768, 0.2531, 0.3781, 0.2518, 0.3797, 0.2508, 0.3814, 0.2502, 0.3833, 0.25, 0.6167, 0.25, 0.6186, 0.2502, 0.6203, 0.2508, 0.6219, 0.2518, 0.6232, 0.2531, 0.6242, 0.2547, 0.6248, 0.2564, 0.625, 0.2583, 0.625, 0.4917, 0.6292, 0.4979, 0.6278, 0.4984, 0.6265, 0.499, 0.6219, 0.4994, 0.6203, 0.4997, 0.6186, 0.4999, 0.6167, 0.5, 0.3833, 0.5, 0.3814, 0.4999, 0.3797, 0.4997, 0.3781, 0.4994, 0.3735, 0.499, 0.3722, 0.4984, 0.3708, 0.4979, 0.375, 0.4917, 0.1333, 0.5, 0.1333, 0.75, 0.1314, 0.75, 0.1314, 0.5, 0.1314, 0.5, 0.1314, 0.75, 0.1297, 0.75, 0.1297, 0.5, 0.1297, 0.5, 0.1297, 0.75, 0.1281, 0.75, 0.1281, 0.5, 0.1281, 0.5, 0.1281, 0.75, 0.125, 0.75, 0.125, 0.5, 0.3781, 0.25, 0.3781, 0.0, 0.3797, 0.0, 0.3797, 0.25, 0.3797, 0.25, 0.3797, 0.0, 0.3814, 0.0, 0.3814, 0.25, 0.3814, 0.25, 0.3814, 0.0, 0.3833, 0.0, 0.3833, 0.25, 0.8667, 0.75, 0.8667, 0.5, 0.8686, 0.5, 0.8686, 0.75, 0.8686, 0.75, 0.8686, 0.5, 0.8703, 0.5, 0.8703, 0.75, 0.8703, 0.75, 0.8703, 0.5, 0.8719, 0.5, 0.8719, 0.75, 0.625, 0.0, 0.625, 0.25, 0.6219, 0.25, 0.6219, 0.0, 0.6219, 0.0, 0.6219, 0.25, 0.6203, 0.25, 0.6203, 0.0, 0.6203, 0.0, 0.6203, 0.25, 0.6186, 0.25, 0.6186, 0.0, 0.6186, 0.0, 0.6186, 0.25, 0.6167, 0.25, 0.6167, 0.0, 0.3667, 0.75, 0.3667, 0.5, 0.3708, 0.4979, 0.3708, 0.7521, 0.3708, 0.7521, 0.3708, 0.4979, 0.3722, 0.4984, 0.3722, 0.7516, 0.3722, 0.7516, 0.3722, 0.4984, 0.3735, 0.499, 0.3735, 0.751, 0.3735, 0.751, 0.3735, 0.499, 0.3781, 0.4994, 0.3781, 0.7506, 0.3781, 0.7506, 0.3781, 0.4994, 0.3797, 0.4997, 0.3797, 0.7503, 0.3797, 0.7503, 0.3797, 0.4997, 0.3814, 0.4999, 0.3814, 0.7501, 0.3814, 0.7501, 0.3814, 0.4999, 0.3833, 0.5, 0.3833, 0.75, 0.6333, 0.5, 0.6333, 0.75, 0.6292, 0.7521, 0.6292, 0.4979, 0.6292, 0.4979, 0.6292, 0.7521, 0.6278, 0.7516, 0.6278, 0.4984, 0.6278, 0.4984, 0.6278, 0.7516, 0.6265, 0.751, 0.6265, 0.499, 0.6265, 0.499, 0.6265, 0.751, 0.6219, 0.7506, 0.6219, 0.4994, 0.6219, 0.4994, 0.6219, 0.7506, 0.6203, 0.7503, 0.6203, 0.4997, 0.6203, 0.4997, 0.6203, 0.7503, 0.6186, 0.7501, 0.6186, 0.4999, 0.6186, 0.4999, 0.6186, 0.7501, 0.6167, 0.75, 0.6167, 0.5, 0.1333, 0.5, 0.3667, 0.5, 0.3667, 0.75, 0.1333, 0.75])
me_cube_004.materials.append(mat_material_003)
me_cube_004.use_remesh_fix_poles = True
me_cube_004.use_remesh_preserve_attributes = False
me_cube_004.use_mirror_vertex_groups = False
me_cube_004.update()

# ---- curves / text
cu_curve = bpy.data.curves.new('Curve', 'CURVE')
cu_curve.dimensions = '2D'
_sp = cu_curve.splines.new('BEZIER'); _sp.bezier_points.add(54)
_sp.bezier_points.foreach_set('co', [-1.045, 0.3994, 0.0, -1.011, 0.4337, 0.0, -0.4623, 0.4337, 0.0, -0.4439, 0.4521, 0.0, -0.4439, 1.0, 0.0, -0.4096, 1.035, 0.0, -0.4096, 1.035, 0.0, -0.3753, 1.0, 0.0, -0.3753, 0.4521, 0.0, -0.3569, 0.4337, 0.0, 0.3242, 0.4337, 0.0, 0.3426, 0.4521, 0.0, 0.3426, 1.0, 0.0, 0.3769, 1.035, 0.0, 0.3769, 1.035, 0.0, 0.4112, 1.0, 0.0, 0.4112, 0.4521, 0.0, 0.4296, 0.4337, 0.0, 0.9781, 0.4337, 0.0, 1.012, 0.3994, 0.0, 1.012, 0.3994, 0.0, 0.9781, 0.3651, 0.0, 0.4296, 0.3651, 0.0, 0.4112, 0.3467, 0.0, 0.4112, -0.3342, 0.0, 0.4296, -0.3526, 0.0, 0.9781, -0.3526, 0.0, 1.012, -0.3869, 0.0, 1.012, -0.3869, 0.0, 0.9781, -0.4212, 0.0, 0.4296, -0.4212, 0.0, 0.4112, -0.4396, 0.0, 0.4112, -0.988, 0.0, 0.3769, -1.022, 0.0, 0.3769, -1.022, 0.0, 0.3426, -0.988, 0.0, 0.3426, -0.4396, 0.0, 0.3242, -0.4212, 0.0, -0.3569, -0.4212, 0.0, -0.3753, -0.4396, 0.0, -0.3753, -0.988, 0.0, -0.4096, -1.022, 0.0, -0.4096, -1.022, 0.0, -0.4439, -0.988, 0.0, -0.4439, -0.4396, 0.0, -0.4623, -0.4212, 0.0, -1.011, -0.4212, 0.0, -1.045, -0.3869, 0.0, -1.045, -0.3869, 0.0, -1.011, -0.3526, 0.0, -0.4623, -0.3526, 0.0, -0.4439, -0.3342, 0.0, -0.4439, 0.3467, 0.0, -0.4623, 0.3651, 0.0, -1.011, 0.3651, 0.0])
_sp.bezier_points.foreach_set('handle_left', [-1.045, 0.3805, 0.0, -1.03, 0.4337, 0.0, -0.4623, 0.4337, 0.0, -0.4512, 0.4473, 0.0, -0.4439, 1.0, 0.0, -0.4284, 1.035, 0.0, -0.4096, 1.035, 0.0, -0.3753, 1.019, 0.0, -0.3753, 0.4521, 0.0, -0.3617, 0.441, 0.0, 0.3242, 0.4337, 0.0, 0.3353, 0.4473, 0.0, 0.3426, 1.0, 0.0, 0.3581, 1.035, 0.0, 0.3769, 1.035, 0.0, 0.4112, 1.019, 0.0, 0.4112, 0.4521, 0.0, 0.4248, 0.441, 0.0, 0.9781, 0.4337, 0.0, 1.012, 0.4182, 0.0, 1.012, 0.3994, 0.0, 0.997, 0.3651, 0.0, 0.4296, 0.3651, 0.0, 0.4185, 0.3515, 0.0, 0.4112, -0.3342, 0.0, 0.4248, -0.3453, 0.0, 0.9781, -0.3526, 0.0, 1.012, -0.3681, 0.0, 1.012, -0.3869, 0.0, 0.997, -0.4212, 0.0, 0.4296, -0.4212, 0.0, 0.4185, -0.4348, 0.0, 0.4112, -0.988, 0.0, 0.3958, -1.022, 0.0, 0.3769, -1.022, 0.0, 0.3426, -1.007, 0.0, 0.3426, -0.4396, 0.0, 0.329, -0.4285, 0.0, -0.3569, -0.4212, 0.0, -0.3679, -0.4348, 0.0, -0.3753, -0.988, 0.0, -0.3907, -1.022, 0.0, -0.4096, -1.022, 0.0, -0.4439, -1.007, 0.0, -0.4439, -0.4396, 0.0, -0.4575, -0.4285, 0.0, -1.011, -0.4212, 0.0, -1.045, -0.4058, 0.0, -1.045, -0.3869, 0.0, -1.03, -0.3526, 0.0, -0.4623, -0.3526, 0.0, -0.4512, -0.339, 0.0, -0.4439, 0.3467, 0.0, -0.4575, 0.3578, 0.0, -1.011, 0.3651, 0.0])
_sp.bezier_points.foreach_set('handle_right', [-1.045, 0.4182, 0.0, -1.011, 0.4337, 0.0, -0.4575, 0.441, 0.0, -0.4439, 0.4521, 0.0, -0.4439, 1.019, 0.0, -0.4096, 1.035, 0.0, -0.3907, 1.035, 0.0, -0.3753, 1.0, 0.0, -0.3679, 0.4473, 0.0, -0.3569, 0.4337, 0.0, 0.329, 0.441, 0.0, 0.3426, 0.4521, 0.0, 0.3426, 1.019, 0.0, 0.3769, 1.035, 0.0, 0.3958, 1.035, 0.0, 0.4112, 1.0, 0.0, 0.4185, 0.4473, 0.0, 0.4296, 0.4337, 0.0, 0.997, 0.4337, 0.0, 1.012, 0.3994, 0.0, 1.012, 0.3805, 0.0, 0.9781, 0.3651, 0.0, 0.4248, 0.3578, 0.0, 0.4112, 0.3467, 0.0, 0.4185, -0.339, 0.0, 0.4296, -0.3526, 0.0, 0.997, -0.3526, 0.0, 1.012, -0.3869, 0.0, 1.012, -0.4058, 0.0, 0.9781, -0.4212, 0.0, 0.4248, -0.4285, 0.0, 0.4112, -0.4396, 0.0, 0.4112, -1.007, 0.0, 0.3769, -1.022, 0.0, 0.3581, -1.022, 0.0, 0.3426, -0.988, 0.0, 0.3353, -0.4348, 0.0, 0.3242, -0.4212, 0.0, -0.3617, -0.4285, 0.0, -0.3753, -0.4396, 0.0, -0.3753, -1.007, 0.0, -0.4096, -1.022, 0.0, -0.4284, -1.022, 0.0, -0.4439, -0.988, 0.0, -0.4512, -0.4348, 0.0, -0.4623, -0.4212, 0.0, -1.03, -0.4212, 0.0, -1.045, -0.3869, 0.0, -1.045, -0.3681, 0.0, -1.011, -0.3526, 0.0, -0.4575, -0.3453, 0.0, -0.4439, -0.3342, 0.0, -0.4512, 0.3515, 0.0, -0.4623, 0.3651, 0.0, -1.03, 0.3651, 0.0])
_sp.use_cyclic_u = True
_sp = cu_curve.splines.new('BEZIER'); _sp.bezier_points.add(7)
_sp.bezier_points.foreach_set('co', [0.3242, -0.3526, 0.0, 0.3426, -0.3342, 0.0, 0.3426, 0.3467, 0.0, 0.3242, 0.3651, 0.0, -0.3569, 0.3651, 0.0, -0.3753, 0.3467, 0.0, -0.3753, -0.3342, 0.0, -0.3569, -0.3526, 0.0])
_sp.bezier_points.foreach_set('handle_left', [0.3242, -0.3526, 0.0, 0.3353, -0.339, 0.0, 0.3426, 0.3467, 0.0, 0.329, 0.3578, 0.0, -0.3569, 0.3651, 0.0, -0.3679, 0.3515, 0.0, -0.3753, -0.3342, 0.0, -0.3617, -0.3453, 0.0])
_sp.bezier_points.foreach_set('handle_right', [0.329, -0.3453, 0.0, 0.3426, -0.3342, 0.0, 0.3353, 0.3515, 0.0, 0.3242, 0.3651, 0.0, -0.3617, 0.3578, 0.0, -0.3753, 0.3467, 0.0, -0.3679, -0.339, 0.0, -0.3569, -0.3526, 0.0])
_sp.use_cyclic_u = True
cu_curve.materials.append(mat_svgmat)
cu_curve.use_path_clamp = True
cu_curve.fill_mode = 'BOTH'

# ---- objects
ob_cube = bpy.data.objects.new('Cube', me_cube)
ob_cylinder = bpy.data.objects.new('Cylinder', me_cylinder)
ob_cube_001 = bpy.data.objects.new('Cube.001', me_cube_001)
ob_cube_002 = bpy.data.objects.new('Cube.002', me_cube_003)
ob_cylinder_001 = bpy.data.objects.new('Cylinder.001', me_cylinder_001)
ob_cylinder_002 = bpy.data.objects.new('Cylinder.002', me_cylinder_002)
ob_cube_003 = bpy.data.objects.new('Cube.003', me_cube_004)
ob_curve = bpy.data.objects.new('Curve', cu_curve)

# ---- transforms, parenting, visibility, modifiers, constraints
ob_cube.location = (0.002737, -0.03843, -0.08975)
ob_cube.rotation_euler = (-1.571, -2.22e-16, 2.22e-16)
ob_cube.scale = (0.6863, 0.0305, 0.6863)
ob_cube.lock_rotations_4d = False
ob_cube.empty_display_type = 'ARROWS'
ob_cube.lineart.crease_threshold = 0.0
ob_cylinder.location = (0.002737, -0.04163, -0.02111)
ob_cylinder.scale = (0.1525, 0.1525, 0.03813)
ob_cylinder.lineart.crease_threshold = 0.0
ob_cube_001.location = (-0.4666, -0.03843, -0.02205)
ob_cube_001.rotation_euler = (-1.571, -2.22e-16, 0.7854)
ob_cube_001.scale = (0.1891, 0.03813, 0.03813)
ob_cube_001.lineart.crease_threshold = 0.0
ob_cube_002.location = (0.4724, -0.5034, -0.02205)
ob_cube_002.rotation_euler = (-1.571, -2.22e-16, 1.248)
ob_cube_002.scale = (0.1891, 0.03813, 0.03813)
ob_cube_002.lineart.crease_threshold = 0.0
ob_cylinder_001.location = (0.4677, 0.4233, -0.02111)
ob_cylinder_001.scale = (0.1525, 0.1525, 0.03813)
ob_cylinder_001.lineart.crease_threshold = 0.0
ob_cylinder_002.location = (-0.4592, -0.4913, -0.02111)
ob_cylinder_002.scale = (0.1525, 0.1525, 0.03813)
ob_cylinder_002.lineart.crease_threshold = 0.0
ob_cube_003.location = (-0.0308, 0.7537, -0.05391)
ob_cube_003.rotation_euler = (-1.791, 0.2152, 0.7615)
ob_cube_003.scale = (0.1891, 0.03813, 0.03813)
ob_cube_003.lineart.crease_threshold = 0.0
ob_curve.location = (0.009458, -0.04225, -0.05759)
ob_curve.scale = (0.6315, 0.6315, 0.6315)
ob_curve.lineart.crease_threshold = 0.0

# ---- collection membership
col_collection.objects.link(ob_cube)
col_collection.objects.link(ob_cylinder)
col_collection.objects.link(ob_cube_001)
col_collection.objects.link(ob_cube_002)
col_collection.objects.link(ob_cylinder_001)
col_collection.objects.link(ob_cylinder_002)
col_collection.objects.link(ob_cube_003)
col_fdfdfghghg_svg.objects.link(ob_curve)

# ---- scene / render settings (as saved in the file)
scene.frame_start = 1; scene.frame_end = 250; scene.frame_set(1)
scene.render.engine = 'CYCLES'
scene.cycles.use_denoising = False
scene.cycles.samples = 400
scene.cycles.sampling_pattern = 'TABULATED_SOBOL'
scene.cycles.use_adaptive_sampling = False
scene.cycles.use_light_tree = False
scene.eevee.taa_render_samples = 400
scene.view_settings.view_transform = 'Filmic'
bpy.context.view_layer.update()

# ---- added for rendering (the .blend has no active camera and no usable light): camera, sun
cam_auto = bpy.data.cameras.new('AutoCamera')
cam_auto.lens = 50.0
cam_auto.sensor_width = 36.0
cam_auto.clip_end = 1000.0
ob_auto_camera = bpy.data.objects.new('AutoCamera', cam_auto)
scene.collection.objects.link(ob_auto_camera)
ob_auto_camera.location = (3.54921, -4.29839, 2.78246)
ob_auto_camera.rotation_euler = (1.09748, -7.21219e-08, 0.694738)
scene.camera = ob_auto_camera
light_auto_sun = bpy.data.lights.new('AutoSun', 'SUN')
light_auto_sun.energy = 3.0
light_auto_sun.angle = 0.0523599
ob_auto_sun = bpy.data.objects.new('AutoSun', light_auto_sun)
scene.collection.objects.link(ob_auto_sun)
ob_auto_sun.rotation_euler = (0.872665, 0.174533, 0.523599)
bpy.context.view_layer.update()
